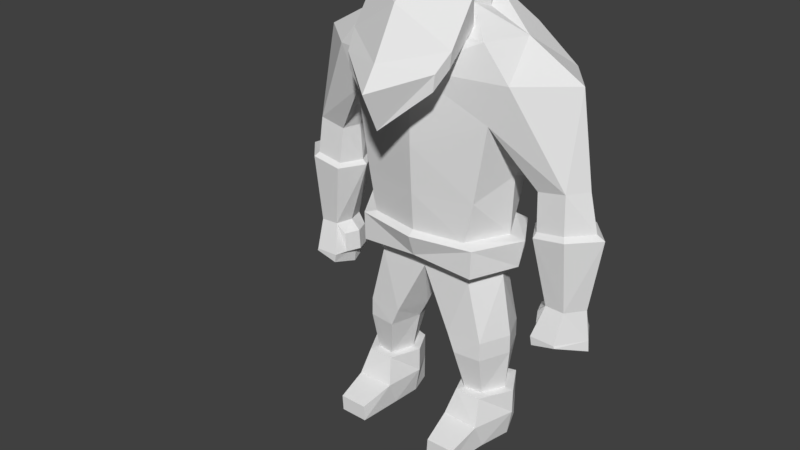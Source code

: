 # Source: WarriorMount.blend  (saved by Blender 2.77.0; exported with 4.5.12 LTS)
import bpy
from mathutils import Matrix  # noqa: F401  (used for matrix-valued properties, if any)

bpy.ops.wm.read_factory_settings(use_empty=True)
scene = bpy.context.scene
scene.name = 'Scene'

# ---- collections
col_collection_1 = bpy.data.collections.new('Collection 1'); scene.collection.children.link(col_collection_1)

# ---- world
world_world = bpy.data.worlds.new('World'); scene.world = world_world
world_world.color = (0.05088, 0.05088, 0.05088)
world_world.use_sun_shadow = False
world_world.sun_shadow_jitter_overblur = 0.0
world_world.cycles.sampling_method = 'MANUAL'

# ---- meshes
me_cube_008 = bpy.data.meshes.new('Cube.008')
me_cube_008.from_pydata([(1.092, 4.53, -2.164), (1.08, 4.53, 1.423), (1.795, 7.044, -2.164), (1.493, 7.003, 1.423), (1.246, 5.385, 1.423), (1.257, 5.385, -2.164), (1.871, 7.838, 1.423), (2.173, 7.838, -2.164), (1.35, 8.52, 1.423), (1.35, 8.52, -2.164), (1.063, 3.926, 1.423), (1.075, 3.926, -2.164), (1.063, 3.579, 1.023), (1.075, 3.579, -1.689), (1.369, 2.279, 1.023), (1.369, 2.279, -1.689), (0.6693, 2.279, -1.397), (0.6693, 2.279, 1.149), (1.375, 1.877, 1.023), (1.375, 1.877, -1.689), (0.8259, 1.877, -1.397), (0.8259, 1.877, 1.149), (1.338, 1.004, 0.6497), (1.338, 1.004, -1.287), (0.9753, 1.004, -1.059), (0.9753, 1.004, 0.7487), (2.27, 5.822, 0.4861), (2.27, 5.822, -1.228), (2.809, 5.929, 0.4861), (2.809, 5.929, -1.228), (2.309, 4.952, 0.7945), (2.309, 4.952, -1.576), (2.929, 5.055, 0.7945), (2.929, 5.055, -1.576), (2.548, 3.528, 0.4058), (2.548, 3.528, -1.128), (2.92, 3.514, 0.4058), (2.92, 3.514, -1.128), (2.401, 2.896, 0.8661), (2.468, 2.896, -1.529), (2.887, 2.881, 0.8661), (2.955, 2.881, -1.529), (2.433, 2.711, 0.8661), (2.5, 2.711, -1.529), (2.906, 2.834, 0.8661), (2.973, 2.834, -1.529), (2.368, 3.319, 0.3009), (2.368, 3.319, -1.046), (2.34, 2.893, 0.3009), (2.34, 2.893, -1.046), (0.7697, 8.999, 0.2982), (0.6443, 9.168, -1.553), (0.8585, 9.557, 0.5935), (0.6971, 9.42, -1.756), (0.7873, 10.23, 0.9215), (0.7873, 10.23, -1.972), (0.7139, 10.79, 0.8531), (0.7139, 10.79, -1.903), (1.791, 7.003, -0.3707), (1.516, 4.53, -0.3707), (1.56, 5.786, -0.3707), (2.793, 7.838, -0.3707), (1.695, 8.52, -0.3707), (1.405, 3.926, -0.3707), (1.405, 3.579, -0.3707), (1.626, 2.279, -0.3707), (0.4485, 2.279, -0.3162), (1.632, 1.877, -0.3707), (0.6445, 1.877, -0.3162), (1.574, 1.004, -0.3565), (0.8084, 1.004, -0.3138), (2.171, 5.822, -0.3707), (3.073, 5.929, -0.3707), (2.024, 4.952, -0.3724), (3.408, 5.055, -0.3724), (2.45, 3.528, -0.3724), (3.183, 3.514, -0.3724), (2.353, 2.896, -0.3724), (3.263, 2.881, -0.3724), (2.385, 2.528, -0.3724), (3.282, 2.65, -0.3724), (2.253, 3.319, -0.3724), (2.225, 2.893, -0.3724), (0.8693, 8.864, -0.5197), (0.8591, 9.42, -0.5169), (0.9724, 10.23, -0.5251), (0.899, 10.79, -0.5251), (1.753, 0.9946, -0.3881), (1.411, 0.9946, -1.736), (0.8863, 0.9946, -1.405), (1.413, 0.9946, 1.075), (0.8844, 0.9946, 1.09), (0.6446, 0.9946, -0.3262), (1.753, 0.4545, -0.3881), (1.411, 0.4545, -1.736), (0.8863, 0.4545, -1.405), (1.504, 0.4391, 1.549), (0.7584, 0.4391, 1.498), (0.6446, 0.4545, -0.3262), (1.66, -0.1137, -0.3881), (1.411, -0.1137, -1.736), (0.8863, -0.1137, -1.405), (1.527, -0.1137, 1.069), (0.7809, -0.1137, 1.018), (0.7378, -0.1137, -0.3262), (1.442, 0.2283, 2.981), (0.8683, 0.2283, 2.993), (1.423, -0.1137, 2.981), (0.8492, -0.1137, 2.993), (2.869, 5.142, -1.375), (2.327, 5.047, -1.375), (2.327, 5.047, 0.6064), (2.869, 5.142, 0.6064), (3.248, 5.142, -0.3727), (2.117, 5.047, -0.3727), (1.061, 8.108, 2.553), (1.097, 8.438, 2.549), (0.9883, 8.667, 0.9421), (1.086, 9.296, 1.272), (0.9547, 7.752, 3.211), (0.9903, 8.082, 3.208), (1.835, 4.497, -0.3697), (1.288, 4.438, -2.401), (1.304, 4.453, 1.639), (1.724, 3.893, -0.3697), (1.266, 3.833, -2.405), (1.29, 3.85, 1.636), (0.9675, 5.385, -2.264), (0.9783, 6.714, -2.477), (0.9878, 7.838, -2.474), (0.9941, 8.52, -2.173), (-0.9634, 4.53, -2.164), (-0.9517, 4.53, 1.423), (-1.666, 7.044, -2.164), (-1.364, 7.003, 1.423), (-1.117, 5.385, 1.423), (-1.129, 5.385, -2.164), (-1.743, 7.838, 1.423), (-2.045, 7.838, -2.164), (0.06432, 6.344, 2.074), (0.06432, 6.344, -2.827), (0.06432, 4.53, 1.826), (0.06432, 4.519, -2.322), (0.06432, 5.359, 1.956), (0.06432, 5.385, -2.574), (0.06432, 7.838, 2.13), (0.06432, 7.838, -2.716), (0.06432, 8.375, 1.528), (-1.221, 8.52, 1.423), (-1.221, 8.52, -2.164), (0.06432, 8.52, -2.194), (-0.9342, 3.926, 1.423), (-0.9459, 3.926, -2.164), (0.06432, 4.066, 1.481), (0.06432, 3.938, -1.891), (-0.9342, 3.579, 1.023), (-0.9459, 3.579, -1.689), (0.06432, 3.579, 1.032), (0.06432, 3.579, -1.083), (-1.24, 2.279, 1.023), (-1.24, 2.279, -1.689), (-0.5407, 2.279, -1.397), (-0.5407, 2.279, 1.149), (-1.247, 1.877, 1.023), (-1.247, 1.877, -1.689), (-0.6973, 1.877, -1.397), (-0.6973, 1.877, 1.149), (-1.209, 1.004, 0.6497), (-1.209, 1.004, -1.287), (-0.8466, 1.004, -1.059), (-0.8466, 1.004, 0.7487), (-2.141, 5.822, 0.4861), (-2.141, 5.822, -1.228), (-2.68, 5.929, 0.4861), (-2.68, 5.929, -1.228), (-2.181, 4.952, 0.7945), (-2.181, 4.952, -1.576), (-2.8, 5.055, 0.7945), (-2.8, 5.055, -1.576), (-2.419, 3.528, 0.4058), (-2.419, 3.528, -1.128), (-2.791, 3.514, 0.4058), (-2.791, 3.514, -1.128), (-2.272, 2.896, 0.8661), (-2.34, 2.896, -1.529), (-2.759, 2.881, 0.8661), (-2.826, 2.881, -1.529), (-2.304, 2.711, 0.8661), (-2.371, 2.711, -1.529), (-2.777, 2.834, 0.8661), (-2.844, 2.834, -1.529), (-2.24, 3.319, 0.3009), (-2.24, 3.319, -1.046), (-2.211, 2.893, 0.3009), (-2.211, 2.893, -1.046), (0.06432, 8.474, 0.7863), (-0.6411, 8.999, 0.2982), (-0.5157, 9.168, -1.553), (0.06432, 8.994, -1.897), (0.06432, 9.62, 1.557), (-0.7299, 9.557, 0.5935), (-0.5684, 9.42, -1.756), (0.06432, 9.42, -2.063), (0.06432, 10.36, 1.495), (-0.6586, 10.23, 0.9215), (-0.6586, 10.23, -1.972), (0.06432, 10.36, -2.386), (0.06432, 11.09, 0.8653), (-0.5852, 10.79, 0.8531), (-0.5852, 10.79, -1.903), (0.06432, 11.09, -1.518), (-1.662, 7.003, -0.3707), (-1.387, 4.53, -0.3707), (-1.432, 5.786, -0.3707), (-2.665, 7.838, -0.3707), (0.06432, 3.926, -0.3707), (0.06432, 7.838, -0.3707), (-1.567, 8.52, -0.3707), (0.06432, 8.52, -0.3707), (-1.276, 3.926, -0.3707), (0.06432, 4.53, -0.3707), (-1.276, 3.579, -0.3707), (0.06432, 5.385, -0.3707), (0.06432, 3.579, -0.199), (0.06432, 6.344, -0.3707), (-1.497, 2.279, -0.3707), (-0.3198, 2.279, -0.3162), (-1.503, 1.877, -0.3707), (-0.5159, 1.877, -0.3162), (-1.445, 1.004, -0.3565), (-0.6798, 1.004, -0.3138), (-2.043, 5.822, -0.3707), (-2.944, 5.929, -0.3707), (-1.895, 4.952, -0.3724), (-3.28, 5.055, -0.3724), (-2.321, 3.528, -0.3724), (-3.054, 3.514, -0.3724), (-2.225, 2.896, -0.3724), (-3.135, 2.881, -0.3724), (-2.256, 2.528, -0.3724), (-3.153, 2.65, -0.3724), (-2.125, 3.319, -0.3724), (-2.096, 2.893, -0.3724), (-0.7406, 8.864, -0.5197), (0.06432, 9.171, -0.5251), (-0.7304, 9.42, -0.5169), (0.06432, 9.42, -0.5251), (-0.8437, 10.23, -0.5251), (0.06432, 10.36, -0.5251), (-0.7703, 10.79, -0.5251), (0.06432, 11.28, -0.5251), (-1.625, 0.9946, -0.3881), (-1.283, 0.9946, -1.736), (-0.7576, 0.9946, -1.405), (-1.284, 0.9946, 1.075), (-0.7557, 0.9946, 1.09), (-0.5159, 0.9946, -0.3262), (-1.625, 0.4545, -0.3881), (-1.283, 0.4545, -1.736), (-0.7576, 0.4545, -1.405), (-1.375, 0.4391, 1.549), (-0.6298, 0.4391, 1.498), (-0.5159, 0.4545, -0.3262), (-1.531, -0.1137, -0.3881), (-1.283, -0.1137, -1.736), (-0.7576, -0.1137, -1.405), (-1.398, -0.1137, 1.069), (-0.6522, -0.1137, 1.018), (-0.6091, -0.1137, -0.3262), (-1.313, 0.2283, 2.981), (-0.7397, 0.2283, 2.993), (-1.294, -0.1137, 2.981), (-0.7205, -0.1137, 2.993), (-2.741, 5.142, -1.375), (-2.198, 5.047, -1.375), (-2.198, 5.047, 0.6064), (-2.741, 5.142, 0.6064), (-3.119, 5.142, -0.3727), (-1.989, 5.047, -0.3727), (0.06432, 7.179, 2.943), (-0.9323, 8.108, 2.553), (-0.9679, 8.438, 2.549), (0.06432, 8.163, 4.112), (-0.8597, 8.667, 0.9421), (0.06432, 7.885, 2.148), (-0.9572, 9.296, 1.272), (0.06432, 9.126, 2.97), (-0.8261, 7.752, 3.211), (0.06432, 6.905, 3.99), (-0.8617, 8.082, 3.208), (0.06432, 7.69, 4.783), (-1.706, 4.497, -0.3697), (-1.159, 4.438, -2.401), (0.06432, 4.409, -2.623), (-1.175, 4.453, 1.639), (0.06432, 4.433, 2.126), (-1.595, 3.893, -0.3697), (-1.137, 3.833, -2.405), (0.06432, 3.829, -2.192), (-1.161, 3.85, 1.636), (0.06432, 3.968, 1.781), (-0.8389, 5.385, -2.264), (-0.8497, 6.714, -2.477), (-0.8591, 7.838, -2.474), (-0.8655, 8.52, -2.173)], [], [(59, 5, 60), (11, 124, 63), (128, 5, 127), (144, 127, 142), (60, 2, 58), (145, 8, 147), (3, 145, 139), (58, 27, 71), (1, 143, 141), (4, 139, 143), (128, 146, 129), (130, 198, 51), (7, 62, 61), (129, 150, 130), (10, 157, 12), (0, 121, 122), (1, 295, 123), (13, 16, 158), (154, 13, 158), (63, 12, 64), (14, 21, 18), (64, 14, 65), (158, 66, 223), (12, 17, 14), (67, 22, 69), (65, 18, 67), (16, 68, 66), (15, 20, 16), (22, 87, 69), (68, 24, 70), (20, 23, 24), (18, 25, 22), (109, 31, 110), (2, 29, 27), (3, 28, 6), (61, 28, 72), (30, 36, 32), (110, 73, 114), (112, 30, 32), (112, 74, 113), (35, 41, 39), (74, 36, 76), (31, 37, 35), (73, 35, 75), (41, 43, 39), (77, 48, 82), (34, 40, 36), (36, 78, 76), (79, 45, 80), (77, 43, 79), (40, 42, 44), (78, 44, 80), (81, 49, 82), (39, 47, 35), (75, 47, 81), (34, 48, 38), (8, 195, 147), (62, 51, 83), (202, 55, 53), (51, 84, 83), (198, 53, 51), (199, 54, 203), (53, 85, 84), (86, 210, 250), (85, 57, 86), (206, 57, 55), (203, 56, 207), (85, 56, 54), (56, 250, 207), (52, 85, 54), (50, 84, 52), (62, 50, 8), (75, 46, 34), (81, 48, 46), (78, 45, 41), (77, 42, 38), (79, 44, 42), (37, 78, 41), (77, 49, 39), (73, 34, 30), (74, 37, 33), (109, 74, 33), (111, 73, 30), (61, 29, 7), (68, 25, 21), (23, 87, 88), (17, 68, 21), (65, 19, 15), (67, 23, 19), (157, 66, 17), (64, 15, 13), (63, 13, 11), (6, 62, 8), (58, 26, 3), (3, 60, 58), (10, 300, 153), (4, 59, 60), (91, 96, 90), (90, 93, 87), (24, 92, 70), (23, 89, 24), (25, 92, 91), (25, 90, 22), (95, 104, 98), (98, 103, 97), (87, 94, 88), (91, 98, 97), (89, 98, 92), (88, 95, 89), (99, 101, 100), (102, 104, 99), (94, 101, 95), (93, 102, 99), (102, 108, 103), (94, 99, 100), (106, 107, 105), (97, 108, 106), (96, 106, 105), (96, 107, 102), (26, 114, 111), (29, 113, 109), (28, 113, 72), (26, 112, 28), (27, 114, 71), (27, 109, 110), (279, 119, 288), (115, 284, 117), (116, 117, 118), (286, 116, 118), (199, 118, 52), (52, 117, 50), (117, 195, 50), (288, 120, 290), (115, 120, 119), (282, 120, 116), (123, 124, 121), (123, 300, 126), (293, 125, 298), (122, 124, 125), (1, 121, 59), (10, 124, 126), (11, 298, 125), (0, 293, 142), (129, 9, 7), (2, 129, 7), (140, 127, 144), (136, 212, 213), (296, 152, 219), (136, 302, 301), (131, 301, 142), (133, 213, 211), (145, 148, 137), (145, 134, 139), (211, 172, 133), (224, 146, 216), (132, 143, 135), (135, 139, 134), (302, 146, 140), (198, 150, 304), (217, 138, 214), (216, 147, 145), (303, 150, 146), (151, 157, 153), (131, 291, 212), (132, 295, 141), (215, 157, 223), (154, 220, 215), (161, 156, 158), (222, 141, 220), (144, 224, 222), (154, 156, 152), (219, 155, 151), (159, 166, 162), (221, 159, 155), (226, 158, 223), (155, 162, 157), (227, 167, 163), (225, 163, 159), (228, 161, 226), (165, 160, 161), (251, 167, 229), (228, 169, 165), (165, 168, 164), (163, 170, 166), (176, 273, 274), (133, 174, 138), (173, 134, 137), (214, 173, 137), (181, 175, 177), (233, 274, 278), (276, 175, 275), (234, 276, 277), (180, 186, 182), (234, 181, 177), (176, 182, 178), (233, 180, 176), (188, 186, 184), (237, 193, 183), (185, 179, 181), (238, 181, 236), (239, 190, 188), (237, 188, 184), (185, 187, 183), (238, 189, 185), (241, 194, 192), (192, 184, 180), (235, 192, 180), (193, 179, 183), (246, 195, 244), (195, 148, 147), (218, 195, 147), (217, 197, 149), (205, 202, 201), (245, 197, 243), (201, 198, 197), (248, 207, 203), (199, 204, 200), (248, 199, 246), (247, 201, 245), (210, 249, 250), (247, 209, 205), (206, 209, 210), (203, 208, 204), (208, 247, 204), (250, 208, 207), (200, 247, 245), (202, 248, 246), (210, 248, 206), (196, 245, 243), (196, 217, 148), (198, 218, 150), (198, 246, 244), (191, 235, 179), (193, 241, 191), (190, 238, 186), (187, 237, 183), (189, 239, 187), (182, 238, 236), (194, 237, 184), (179, 233, 175), (182, 234, 178), (273, 234, 277), (275, 233, 278), (174, 214, 138), (170, 228, 166), (168, 251, 229), (162, 228, 226), (164, 225, 160), (168, 227, 164), (157, 226, 223), (160, 221, 156), (156, 219, 152), (143, 224, 139), (142, 222, 220), (153, 220, 141), (215, 158, 154), (150, 216, 146), (137, 217, 214), (139, 216, 145), (171, 211, 134), (134, 213, 135), (300, 151, 153), (135, 212, 132), (260, 255, 254), (257, 254, 251), (256, 169, 230), (253, 168, 169), (170, 256, 230), (254, 170, 167), (268, 259, 262), (267, 262, 261), (258, 251, 252), (255, 262, 256), (262, 253, 256), (259, 252, 253), (263, 265, 268), (266, 268, 267), (265, 258, 259), (257, 266, 260), (272, 266, 267), (258, 263, 257), (271, 270, 269), (261, 272, 267), (260, 270, 261), (271, 260, 266), (171, 278, 231), (174, 277, 232), (277, 173, 232), (276, 171, 173), (278, 172, 231), (172, 273, 174), (279, 287, 280), (284, 280, 283), (283, 281, 285), (286, 281, 282), (286, 279, 284), (199, 284, 195), (199, 285, 286), (200, 283, 285), (195, 283, 196), (288, 289, 287), (282, 288, 279), (280, 289, 281), (289, 282, 281), (296, 294, 291), (294, 300, 295), (293, 297, 292), (292, 296, 291), (291, 132, 212), (151, 296, 219), (152, 298, 154), (298, 142, 154), (141, 300, 153), (293, 131, 142), (149, 303, 138), (133, 303, 302), (301, 140, 144), (59, 0, 5), (11, 125, 124), (128, 2, 5), (0, 142, 127), (127, 5, 0), (60, 5, 2), (145, 6, 8), (3, 6, 145), (58, 2, 27), (1, 4, 143), (4, 3, 139), (128, 140, 146), (51, 9, 130), (130, 150, 198), (7, 9, 62), (129, 146, 150), (10, 153, 157), (0, 59, 121), (1, 141, 295), (13, 15, 16), (154, 11, 13), (63, 10, 12), (14, 17, 21), (64, 12, 14), (158, 16, 66), (12, 157, 17), (67, 18, 22), (65, 14, 18), (16, 20, 68), (15, 19, 20), (22, 90, 87), (68, 20, 24), (20, 19, 23), (18, 21, 25), (109, 33, 31), (2, 7, 29), (3, 26, 28), (61, 6, 28), (30, 34, 36), (110, 31, 73), (112, 111, 30), (112, 32, 74), (35, 37, 41), (74, 32, 36), (31, 33, 37), (73, 31, 35), (41, 45, 43), (77, 38, 48), (34, 38, 40), (36, 40, 78), (79, 43, 45), (77, 39, 43), (40, 38, 42), (78, 40, 44), (81, 47, 49), (39, 49, 47), (75, 35, 47), (34, 46, 48), (8, 50, 195), (62, 9, 51), (202, 206, 55), (51, 53, 84), (198, 202, 53), (199, 52, 54), (53, 55, 85), (86, 57, 210), (85, 55, 57), (206, 210, 57), (203, 54, 56), (85, 86, 56), (56, 86, 250), (52, 84, 85), (50, 83, 84), (62, 83, 50), (75, 81, 46), (81, 82, 48), (78, 80, 45), (77, 79, 42), (79, 80, 44), (37, 76, 78), (77, 82, 49), (73, 75, 34), (74, 76, 37), (109, 113, 74), (111, 114, 73), (61, 72, 29), (68, 70, 25), (23, 69, 87), (17, 66, 68), (65, 67, 19), (67, 69, 23), (157, 223, 66), (64, 65, 15), (63, 64, 13), (6, 61, 62), (58, 71, 26), (3, 4, 60), (10, 126, 300), (4, 1, 59), (91, 97, 96), (90, 96, 93), (24, 89, 92), (23, 88, 89), (25, 70, 92), (25, 91, 90), (95, 101, 104), (98, 104, 103), (87, 93, 94), (91, 92, 98), (89, 95, 98), (88, 94, 95), (99, 104, 101), (102, 103, 104), (94, 100, 101), (93, 96, 102), (102, 107, 108), (94, 93, 99), (106, 108, 107), (97, 103, 108), (96, 97, 106), (96, 105, 107), (26, 71, 114), (29, 72, 113), (28, 112, 113), (26, 111, 112), (27, 110, 114), (27, 29, 109), (279, 115, 119), (115, 279, 284), (116, 115, 117), (286, 282, 116), (199, 286, 118), (52, 118, 117), (117, 284, 195), (288, 119, 120), (115, 116, 120), (282, 290, 120), (123, 126, 124), (123, 295, 300), (293, 122, 125), (122, 121, 124), (1, 123, 121), (10, 63, 124), (11, 154, 298), (0, 122, 293), (129, 130, 9), (2, 128, 129), (140, 128, 127), (136, 131, 212), (296, 297, 152), (136, 133, 302), (144, 142, 301), (131, 136, 301), (133, 136, 213), (145, 147, 148), (145, 137, 134), (211, 231, 172), (224, 140, 146), (132, 141, 143), (135, 143, 139), (302, 303, 146), (304, 149, 197), (197, 198, 304), (217, 149, 138), (216, 218, 147), (303, 304, 150), (151, 155, 157), (131, 292, 291), (132, 294, 295), (215, 153, 157), (154, 142, 220), (161, 160, 156), (222, 143, 141), (144, 140, 224), (154, 158, 156), (219, 221, 155), (159, 163, 166), (221, 225, 159), (226, 161, 158), (155, 159, 162), (227, 229, 167), (225, 227, 163), (228, 165, 161), (165, 164, 160), (251, 254, 167), (228, 230, 169), (165, 169, 168), (163, 167, 170), (176, 178, 273), (133, 172, 174), (173, 171, 134), (214, 232, 173), (181, 179, 175), (233, 176, 274), (276, 177, 175), (234, 177, 276), (180, 184, 186), (234, 236, 181), (176, 180, 182), (233, 235, 180), (188, 190, 186), (237, 242, 193), (185, 183, 179), (238, 185, 181), (239, 240, 190), (237, 239, 188), (185, 189, 187), (238, 240, 189), (241, 242, 194), (192, 194, 184), (235, 241, 192), (193, 191, 179), (246, 199, 195), (195, 196, 148), (218, 244, 195), (217, 243, 197), (205, 206, 202), (245, 201, 197), (201, 202, 198), (248, 250, 207), (199, 203, 204), (248, 203, 199), (247, 205, 201), (210, 209, 249), (247, 249, 209), (206, 205, 209), (203, 207, 208), (208, 249, 247), (250, 249, 208), (200, 204, 247), (202, 206, 248), (210, 250, 248), (196, 200, 245), (196, 243, 217), (198, 244, 218), (198, 202, 246), (191, 241, 235), (193, 242, 241), (190, 240, 238), (187, 239, 237), (189, 240, 239), (182, 186, 238), (194, 242, 237), (179, 235, 233), (182, 236, 234), (273, 178, 234), (275, 175, 233), (174, 232, 214), (170, 230, 228), (168, 252, 251), (162, 166, 228), (164, 227, 225), (168, 229, 227), (157, 162, 226), (160, 225, 221), (156, 221, 219), (143, 222, 224), (142, 144, 222), (153, 215, 220), (215, 223, 158), (150, 218, 216), (137, 148, 217), (139, 224, 216), (171, 231, 211), (134, 211, 213), (300, 299, 151), (135, 213, 212), (260, 261, 255), (257, 260, 254), (256, 253, 169), (253, 252, 168), (170, 255, 256), (254, 255, 170), (268, 265, 259), (267, 268, 262), (258, 257, 251), (255, 261, 262), (262, 259, 253), (259, 258, 252), (263, 264, 265), (266, 263, 268), (265, 264, 258), (257, 263, 266), (272, 271, 266), (258, 264, 263), (271, 272, 270), (261, 270, 272), (260, 269, 270), (271, 269, 260), (171, 275, 278), (174, 273, 277), (277, 276, 173), (276, 275, 171), (278, 274, 172), (172, 274, 273), (279, 288, 287), (284, 279, 280), (283, 280, 281), (286, 285, 281), (286, 282, 279), (199, 286, 284), (199, 200, 285), (200, 196, 283), (195, 284, 283), (288, 290, 289), (282, 290, 288), (280, 287, 289), (289, 290, 282), (296, 299, 294), (294, 299, 300), (293, 298, 297), (292, 297, 296), (291, 294, 132), (151, 299, 296), (152, 297, 298), (298, 293, 142), (141, 295, 300), (293, 292, 131), (149, 304, 303), (133, 138, 303), (301, 302, 140)])
_ca = me_cube_008.color_attributes.new('Col', 'BYTE_COLOR', 'CORNER')
_ca.data.foreach_set('color', [1.0, 0.5149, 0.3564, 1.0, 1.0, 0.5149, 0.3564, 1.0, 1.0, 0.5149, 0.3564, 1.0, 0.2122, 0.1529, 0.117, 1.0, 0.2122, 0.1529, 0.117, 1.0, 0.2122, 0.1529, 0.117, 1.0, 1.0, 0.5149, 0.3564, 1.0, 1.0, 0.5149, 0.3564, 1.0, 1.0, 0.5149, 0.3564, 1.0, 1.0, 0.5149, 0.3564, 1.0, 1.0, 0.5149, 0.3564, 1.0, 1.0, 0.5149, 0.3564, 1.0, 1.0, 0.5149, 0.3564, 1.0, 1.0, 0.5149, 0.3564, 1.0, 1.0, 0.5149, 0.3564, 1.0, 1.0, 0.5149, 0.3564, 1.0, 1.0, 0.5149, 0.3564, 1.0, 1.0, 0.5149, 0.3564, 1.0, 1.0, 0.5149, 0.3564, 1.0, 1.0, 0.5149, 0.3564, 1.0, 1.0, 0.5149, 0.3564, 1.0, 1.0, 0.5149, 0.3564, 1.0, 1.0, 0.5149, 0.3564, 1.0, 1.0, 0.5149, 0.3564, 1.0, 1.0, 0.5149, 0.3564, 1.0, 1.0, 0.5149, 0.3564, 1.0, 1.0, 0.5149, 0.3564, 1.0, 1.0, 0.5149, 0.3564, 1.0, 1.0, 0.5149, 0.3564, 1.0, 1.0, 0.5149, 0.3564, 1.0, 1.0, 0.5149, 0.3564, 1.0, 1.0, 0.5149, 0.3564, 1.0, 1.0, 0.5149, 0.3564, 1.0, 1.0, 0.5149, 0.3564, 1.0, 1.0, 0.5149, 0.3564, 1.0, 1.0, 0.5149, 0.3564, 1.0, 1.0, 0.5149, 0.3564, 1.0, 1.0, 0.5149, 0.3564, 1.0, 1.0, 0.5149, 0.3564, 1.0, 1.0, 0.5149, 0.3564, 1.0, 1.0, 0.5149, 0.3564, 1.0, 1.0, 0.5149, 0.3564, 1.0, 0.3515, 0.1812, 0.1529, 1.0, 0.3515, 0.1812, 0.1529, 1.0, 0.3515, 0.1812, 0.1529, 1.0, 0.2122, 0.1529, 0.117, 1.0, 0.2122, 0.1529, 0.117, 1.0, 0.2122, 0.1529, 0.117, 1.0, 0.2122, 0.1529, 0.117, 1.0, 0.2122, 0.1529, 0.117, 1.0, 0.2122, 0.1529, 0.117, 1.0, 0.4621, 0.2051, 0.1651, 1.0, 0.4621, 0.2051, 0.1651, 1.0, 0.4621, 0.2051, 0.1651, 1.0, 0.3515, 0.1812, 0.1529, 1.0, 0.3515, 0.1812, 0.1529, 1.0, 0.3515, 0.1812, 0.1529, 1.0, 0.3515, 0.1812, 0.1529, 1.0, 0.3515, 0.1812, 0.1529, 1.0, 0.3515, 0.1812, 0.1529, 1.0, 0.4621, 0.2051, 0.1651, 1.0, 0.4621, 0.2051, 0.1651, 1.0, 0.4621, 0.2051, 0.1651, 1.0, 0.4621, 0.2051, 0.1651, 1.0, 0.4621, 0.2051, 0.1651, 1.0, 0.4621, 0.2051, 0.1651, 1.0, 0.4621, 0.2051, 0.1651, 1.0, 0.4621, 0.2051, 0.1651, 1.0, 0.4621, 0.2051, 0.1651, 1.0, 0.4621, 0.2051, 0.1651, 1.0, 0.4621, 0.2051, 0.1651, 1.0, 0.4621, 0.2051, 0.1651, 1.0, 0.4621, 0.2051, 0.1651, 1.0, 0.4621, 0.2051, 0.1651, 1.0, 0.4621, 0.2051, 0.1651, 1.0, 0.4621, 0.2051, 0.1651, 1.0, 0.4621, 0.2051, 0.1651, 1.0, 0.4621, 0.2051, 0.1651, 1.0, 0.4621, 0.2051, 0.1651, 1.0, 0.4621, 0.2051, 0.1651, 1.0, 0.4621, 0.2051, 0.1651, 1.0, 0.4621, 0.2051, 0.1651, 1.0, 0.4621, 0.2051, 0.1651, 1.0, 0.4621, 0.2051, 0.1651, 1.0, 0.1559, 0.09084, 0.05448, 1.0, 0.1559, 0.09084, 0.05448, 1.0, 0.1559, 0.09084, 0.05448, 1.0, 0.4621, 0.2051, 0.1651, 1.0, 0.4621, 0.2051, 0.1651, 1.0, 0.4621, 0.2051, 0.1651, 1.0, 0.4621, 0.2051, 0.1651, 1.0, 0.4621, 0.2051, 0.1651, 1.0, 0.4621, 0.2051, 0.1651, 1.0, 0.4621, 0.2051, 0.1651, 1.0, 0.4621, 0.2051, 0.1651, 1.0, 0.4621, 0.2051, 0.1651, 1.0, 0.2542, 0.1683, 0.117, 1.0, 0.2542, 0.1683, 0.117, 1.0, 0.2542, 0.1683, 0.117, 1.0, 1.0, 0.5149, 0.3564, 1.0, 1.0, 0.5149, 0.3564, 1.0, 1.0, 0.5149, 0.3564, 1.0, 1.0, 0.5149, 0.3564, 1.0, 1.0, 0.5149, 0.3564, 1.0, 1.0, 0.5149, 0.3564, 1.0, 1.0, 0.5149, 0.3564, 1.0, 1.0, 0.5149, 0.3564, 1.0, 1.0, 0.5149, 0.3564, 1.0, 0.2542, 0.1683, 0.117, 1.0, 0.2542, 0.1683, 0.117, 1.0, 0.2542, 0.1683, 0.117, 1.0, 0.2542, 0.1683, 0.117, 1.0, 0.2542, 0.1683, 0.117, 1.0, 0.2542, 0.1683, 0.117, 1.0, 0.2542, 0.1683, 0.117, 1.0, 0.2542, 0.1683, 0.117, 1.0, 0.2542, 0.1683, 0.117, 1.0, 0.2542, 0.1683, 0.117, 1.0, 0.2542, 0.1683, 0.117, 1.0, 0.2542, 0.1683, 0.117, 1.0, 0.2542, 0.1683, 0.117, 1.0, 0.2542, 0.1683, 0.117, 1.0, 0.2542, 0.1683, 0.117, 1.0, 0.2542, 0.1683, 0.117, 1.0, 0.2542, 0.1683, 0.117, 1.0, 0.2542, 0.1683, 0.117, 1.0, 0.2542, 0.1683, 0.117, 1.0, 0.2542, 0.1683, 0.117, 1.0, 0.2542, 0.1683, 0.117, 1.0, 0.2542, 0.1683, 0.117, 1.0, 0.2542, 0.1683, 0.117, 1.0, 0.2542, 0.1683, 0.117, 1.0, 0.2542, 0.1683, 0.117, 1.0, 0.2542, 0.1683, 0.117, 1.0, 0.2542, 0.1683, 0.117, 1.0, 0.2542, 0.1683, 0.117, 1.0, 0.2542, 0.1683, 0.117, 1.0, 0.2542, 0.1683, 0.117, 1.0, 0.2542, 0.1683, 0.117, 1.0, 0.2542, 0.1683, 0.117, 1.0, 0.2542, 0.1683, 0.117, 1.0, 0.2542, 0.1683, 0.117, 1.0, 0.2542, 0.1683, 0.117, 1.0, 0.2542, 0.1683, 0.117, 1.0, 0.2542, 0.1683, 0.117, 1.0, 0.2542, 0.1683, 0.117, 1.0, 0.2542, 0.1683, 0.117, 1.0, 0.2542, 0.1683, 0.117, 1.0, 0.2542, 0.1683, 0.117, 1.0, 0.2542, 0.1683, 0.117, 1.0, 0.2542, 0.1683, 0.117, 1.0, 0.2542, 0.1683, 0.117, 1.0, 0.2542, 0.1683, 0.117, 1.0, 0.2542, 0.1683, 0.117, 1.0, 0.2542, 0.1683, 0.117, 1.0, 0.2542, 0.1683, 0.117, 1.0, 0.2542, 0.1683, 0.117, 1.0, 0.2542, 0.1683, 0.117, 1.0, 0.2542, 0.1683, 0.117, 1.0, 0.2542, 0.1683, 0.117, 1.0, 0.2542, 0.1683, 0.117, 1.0, 0.2542, 0.1683, 0.117, 1.0, 0.2542, 0.1683, 0.117, 1.0, 0.2542, 0.1683, 0.117, 1.0, 0.2542, 0.1683, 0.117, 1.0, 0.2542, 0.1683, 0.117, 1.0, 0.2542, 0.1683, 0.117, 1.0, 0.2542, 0.1683, 0.117, 1.0, 1.0, 0.5149, 0.3564, 1.0, 1.0, 0.5149, 0.3564, 1.0, 1.0, 0.5149, 0.3564, 1.0, 1.0, 0.5149, 0.3564, 1.0, 1.0, 0.5149, 0.3564, 1.0, 1.0, 0.5149, 0.3564, 1.0, 1.0, 0.5149, 0.3564, 1.0, 1.0, 0.5149, 0.3564, 1.0, 1.0, 0.5149, 0.3564, 1.0, 1.0, 0.5149, 0.3564, 1.0, 1.0, 0.5149, 0.3564, 1.0, 1.0, 0.5149, 0.3564, 1.0, 1.0, 0.5149, 0.3564, 1.0, 1.0, 0.5149, 0.3564, 1.0, 1.0, 0.5149, 0.3564, 1.0, 1.0, 0.5149, 0.3564, 1.0, 1.0, 0.5149, 0.3564, 1.0, 1.0, 0.5149, 0.3564, 1.0, 1.0, 0.5149, 0.3564, 1.0, 1.0, 0.5149, 0.3564, 1.0, 1.0, 0.5149, 0.3564, 1.0, 1.0, 0.5149, 0.3564, 1.0, 1.0, 0.5149, 0.3564, 1.0, 1.0, 0.5149, 0.3564, 1.0, 1.0, 0.5149, 0.3564, 1.0, 1.0, 0.5149, 0.3564, 1.0, 1.0, 0.5149, 0.3564, 1.0, 1.0, 0.5149, 0.3564, 1.0, 1.0, 0.5149, 0.3564, 1.0, 1.0, 0.5149, 0.3564, 1.0, 1.0, 0.5149, 0.3564, 1.0, 1.0, 0.5149, 0.3564, 1.0, 1.0, 0.5149, 0.3564, 1.0, 1.0, 0.5149, 0.3564, 1.0, 1.0, 0.5149, 0.3564, 1.0, 1.0, 0.5149, 0.3564, 1.0, 1.0, 0.5149, 0.3564, 1.0, 1.0, 0.5149, 0.3564, 1.0, 1.0, 0.5149, 0.3564, 1.0, 1.0, 0.5149, 0.3564, 1.0, 1.0, 0.5149, 0.3564, 1.0, 1.0, 0.5149, 0.3564, 1.0, 1.0, 0.5149, 0.3564, 1.0, 1.0, 0.5149, 0.3564, 1.0, 1.0, 0.5149, 0.3564, 1.0, 1.0, 0.5149, 0.3564, 1.0, 1.0, 0.5149, 0.3564, 1.0, 1.0, 0.5149, 0.3564, 1.0, 0.2542, 0.1683, 0.117, 1.0, 0.2542, 0.1683, 0.117, 1.0, 0.2542, 0.1683, 0.117, 1.0, 0.2542, 0.1683, 0.117, 1.0, 0.2542, 0.1683, 0.117, 1.0, 0.2542, 0.1683, 0.117, 1.0, 0.2542, 0.1683, 0.117, 1.0, 0.2542, 0.1683, 0.117, 1.0, 0.2542, 0.1683, 0.117, 1.0, 0.2542, 0.1683, 0.117, 1.0, 0.2542, 0.1683, 0.117, 1.0, 0.2542, 0.1683, 0.117, 1.0, 0.2542, 0.1683, 0.117, 1.0, 0.2542, 0.1683, 0.117, 1.0, 0.2542, 0.1683, 0.117, 1.0, 0.2542, 0.1683, 0.117, 1.0, 0.2542, 0.1683, 0.117, 1.0, 0.2542, 0.1683, 0.117, 1.0, 0.2542, 0.1683, 0.117, 1.0, 0.2542, 0.1683, 0.117, 1.0, 0.2542, 0.1683, 0.117, 1.0, 0.2542, 0.1683, 0.117, 1.0, 0.2542, 0.1683, 0.117, 1.0, 0.2542, 0.1683, 0.117, 1.0, 0.2542, 0.1683, 0.117, 1.0, 0.2542, 0.1683, 0.117, 1.0, 0.2542, 0.1683, 0.117, 1.0, 0.2542, 0.1683, 0.117, 1.0, 0.2542, 0.1683, 0.117, 1.0, 0.2542, 0.1683, 0.117, 1.0, 0.2542, 0.1683, 0.117, 1.0, 0.2542, 0.1683, 0.117, 1.0, 0.2542, 0.1683, 0.117, 1.0, 1.0, 0.5149, 0.3564, 1.0, 1.0, 0.5149, 0.3564, 1.0, 1.0, 0.5149, 0.3564, 1.0, 0.4621, 0.2051, 0.1651, 1.0, 0.4621, 0.2051, 0.1651, 1.0, 0.4621, 0.2051, 0.1651, 1.0, 0.1559, 0.09084, 0.05448, 1.0, 0.1559, 0.09084, 0.05448, 1.0, 0.1559, 0.09084, 0.05448, 1.0, 0.4621, 0.2051, 0.1651, 1.0, 0.4621, 0.2051, 0.1651, 1.0, 0.4621, 0.2051, 0.1651, 1.0, 0.4621, 0.2051, 0.1651, 1.0, 0.4621, 0.2051, 0.1651, 1.0, 0.4621, 0.2051, 0.1651, 1.0, 0.4621, 0.2051, 0.1651, 1.0, 0.4621, 0.2051, 0.1651, 1.0, 0.4621, 0.2051, 0.1651, 1.0, 0.4621, 0.2051, 0.1651, 1.0, 0.4621, 0.2051, 0.1651, 1.0, 0.4621, 0.2051, 0.1651, 1.0, 0.4621, 0.2051, 0.1651, 1.0, 0.4621, 0.2051, 0.1651, 1.0, 0.4621, 0.2051, 0.1651, 1.0, 0.3515, 0.1812, 0.1529, 1.0, 0.3515, 0.1812, 0.1529, 1.0, 0.3515, 0.1812, 0.1529, 1.0, 1.0, 0.5149, 0.3564, 1.0, 1.0, 0.5149, 0.3564, 1.0, 1.0, 0.5149, 0.3564, 1.0, 1.0, 0.5149, 0.3564, 1.0, 1.0, 0.5149, 0.3564, 1.0, 1.0, 0.5149, 0.3564, 1.0, 1.0, 0.5149, 0.3564, 1.0, 1.0, 0.5149, 0.3564, 1.0, 1.0, 0.5149, 0.3564, 1.0, 0.2122, 0.1529, 0.117, 1.0, 0.2122, 0.1529, 0.117, 1.0, 0.2122, 0.1529, 0.117, 1.0, 1.0, 0.5149, 0.3564, 1.0, 1.0, 0.5149, 0.3564, 1.0, 1.0, 0.5149, 0.3564, 1.0, 0.1559, 0.09084, 0.05448, 1.0, 0.1559, 0.09084, 0.05448, 1.0, 0.1559, 0.09084, 0.05448, 1.0, 0.1559, 0.09084, 0.05448, 1.0, 0.1559, 0.09084, 0.05448, 1.0, 0.1559, 0.09084, 0.05448, 1.0, 0.1559, 0.09084, 0.05448, 1.0, 0.1559, 0.09084, 0.05448, 1.0, 0.1559, 0.09084, 0.05448, 1.0, 0.1559, 0.09084, 0.05448, 1.0, 0.1559, 0.09084, 0.05448, 1.0, 0.1559, 0.09084, 0.05448, 1.0, 0.1559, 0.09084, 0.05448, 1.0, 0.1559, 0.09084, 0.05448, 1.0, 0.1559, 0.09084, 0.05448, 1.0, 0.1559, 0.09084, 0.05448, 1.0, 0.1559, 0.09084, 0.05448, 1.0, 0.1559, 0.09084, 0.05448, 1.0, 0.1559, 0.09084, 0.05448, 1.0, 0.1559, 0.09084, 0.05448, 1.0, 0.1559, 0.09084, 0.05448, 1.0, 0.1559, 0.09084, 0.05448, 1.0, 0.1559, 0.09084, 0.05448, 1.0, 0.1559, 0.09084, 0.05448, 1.0, 0.1559, 0.09084, 0.05448, 1.0, 0.1559, 0.09084, 0.05448, 1.0, 0.1559, 0.09084, 0.05448, 1.0, 0.1559, 0.09084, 0.05448, 1.0, 0.1559, 0.09084, 0.05448, 1.0, 0.1559, 0.09084, 0.05448, 1.0, 0.1559, 0.09084, 0.05448, 1.0, 0.1559, 0.09084, 0.05448, 1.0, 0.1559, 0.09084, 0.05448, 1.0, 0.1559, 0.09084, 0.05448, 1.0, 0.1559, 0.09084, 0.05448, 1.0, 0.1559, 0.09084, 0.05448, 1.0, 0.02416, 0.02416, 0.02416, 1.0, 0.02416, 0.02416, 0.02416, 1.0, 0.02416, 0.02416, 0.02416, 1.0, 0.02416, 0.02416, 0.02416, 1.0, 0.02416, 0.02416, 0.02416, 1.0, 0.02416, 0.02416, 0.02416, 1.0, 0.1559, 0.09084, 0.05448, 1.0, 0.1559, 0.09084, 0.05448, 1.0, 0.1559, 0.09084, 0.05448, 1.0, 0.1559, 0.09084, 0.05448, 1.0, 0.1559, 0.09084, 0.05448, 1.0, 0.1559, 0.09084, 0.05448, 1.0, 0.02416, 0.02416, 0.02416, 1.0, 0.02416, 0.02416, 0.02416, 1.0, 0.02416, 0.02416, 0.02416, 1.0, 0.1559, 0.09084, 0.05448, 1.0, 0.1559, 0.09084, 0.05448, 1.0, 0.1559, 0.09084, 0.05448, 1.0, 0.1559, 0.09084, 0.05448, 1.0, 0.1559, 0.09084, 0.05448, 1.0, 0.1559, 0.09084, 0.05448, 1.0, 0.1559, 0.09084, 0.05448, 1.0, 0.1559, 0.09084, 0.05448, 1.0, 0.1559, 0.09084, 0.05448, 1.0, 0.1559, 0.09084, 0.05448, 1.0, 0.1559, 0.09084, 0.05448, 1.0, 0.1559, 0.09084, 0.05448, 1.0, 0.1559, 0.09084, 0.05448, 1.0, 0.1559, 0.09084, 0.05448, 1.0, 0.1559, 0.09084, 0.05448, 1.0, 1.0, 0.5149, 0.3564, 1.0, 1.0, 0.5149, 0.3564, 1.0, 1.0, 0.5149, 0.3564, 1.0, 1.0, 0.5149, 0.3564, 1.0, 1.0, 0.5149, 0.3564, 1.0, 1.0, 0.5149, 0.3564, 1.0, 1.0, 0.5149, 0.3564, 1.0, 1.0, 0.5149, 0.3564, 1.0, 1.0, 0.5149, 0.3564, 1.0, 1.0, 0.5149, 0.3564, 1.0, 1.0, 0.5149, 0.3564, 1.0, 1.0, 0.5149, 0.3564, 1.0, 1.0, 0.5149, 0.3564, 1.0, 1.0, 0.5149, 0.3564, 1.0, 1.0, 0.5149, 0.3564, 1.0, 1.0, 0.5149, 0.3564, 1.0, 1.0, 0.5149, 0.3564, 1.0, 1.0, 0.5149, 0.3564, 1.0, 0.7084, 0.7084, 0.7084, 1.0, 0.7084, 0.7084, 0.7084, 1.0, 0.7084, 0.7084, 0.7084, 1.0, 0.7084, 0.7084, 0.7084, 1.0, 0.7084, 0.7084, 0.7084, 1.0, 0.7084, 0.7084, 0.7084, 1.0, 0.7084, 0.7084, 0.7084, 1.0, 0.7084, 0.7084, 0.7084, 1.0, 0.7084, 0.7084, 0.7084, 1.0, 0.7084, 0.7084, 0.7084, 1.0, 0.7084, 0.7084, 0.7084, 1.0, 0.7084, 0.7084, 0.7084, 1.0, 0.7084, 0.7084, 0.7084, 1.0, 0.7084, 0.7084, 0.7084, 1.0, 0.7084, 0.7084, 0.7084, 1.0, 0.7084, 0.7084, 0.7084, 1.0, 0.7084, 0.7084, 0.7084, 1.0, 0.7084, 0.7084, 0.7084, 1.0, 0.7084, 0.7084, 0.7084, 1.0, 0.7084, 0.7084, 0.7084, 1.0, 0.7084, 0.7084, 0.7084, 1.0, 0.7084, 0.7084, 0.7084, 1.0, 0.7084, 0.7084, 0.7084, 1.0, 0.7084, 0.7084, 0.7084, 1.0, 0.7084, 0.7084, 0.7084, 1.0, 0.7084, 0.7084, 0.7084, 1.0, 0.7084, 0.7084, 0.7084, 1.0, 0.7084, 0.7084, 0.7084, 1.0, 0.7084, 0.7084, 0.7084, 1.0, 0.7084, 0.7084, 0.7084, 1.0, 0.2122, 0.1529, 0.117, 1.0, 0.2122, 0.1529, 0.117, 1.0, 0.2122, 0.1529, 0.117, 1.0, 0.2122, 0.1529, 0.117, 1.0, 0.2122, 0.1529, 0.117, 1.0, 0.2122, 0.1529, 0.117, 1.0, 0.2122, 0.1529, 0.117, 1.0, 0.2122, 0.1529, 0.117, 1.0, 0.2122, 0.1529, 0.117, 1.0, 0.2122, 0.1529, 0.117, 1.0, 0.2122, 0.1529, 0.117, 1.0, 0.2122, 0.1529, 0.117, 1.0, 0.2122, 0.1529, 0.117, 1.0, 0.2122, 0.1529, 0.117, 1.0, 0.2122, 0.1529, 0.117, 1.0, 0.2122, 0.1529, 0.117, 1.0, 0.2122, 0.1529, 0.117, 1.0, 0.2122, 0.1529, 0.117, 1.0, 0.2122, 0.1529, 0.117, 1.0, 0.2122, 0.1529, 0.117, 1.0, 0.2122, 0.1529, 0.117, 1.0, 0.2122, 0.1529, 0.117, 1.0, 0.2122, 0.1529, 0.117, 1.0, 0.2122, 0.1529, 0.117, 1.0, 1.0, 0.5149, 0.3564, 1.0, 1.0, 0.5149, 0.3564, 1.0, 1.0, 0.5149, 0.3564, 1.0, 1.0, 0.5149, 0.3564, 1.0, 1.0, 0.5149, 0.3564, 1.0, 1.0, 0.5149, 0.3564, 1.0, 1.0, 0.5149, 0.3564, 1.0, 1.0, 0.5149, 0.3564, 1.0, 1.0, 0.5149, 0.3564, 1.0, 1.0, 0.5149, 0.3564, 1.0, 1.0, 0.5149, 0.3564, 1.0, 1.0, 0.5149, 0.3564, 1.0, 0.2122, 0.1529, 0.117, 1.0, 0.2122, 0.1529, 0.117, 1.0, 0.2122, 0.1529, 0.117, 1.0, 1.0, 0.5149, 0.3564, 1.0, 1.0, 0.5149, 0.3564, 1.0, 1.0, 0.5149, 0.3564, 1.0, 1.0, 0.5149, 0.3564, 1.0, 1.0, 0.5149, 0.3564, 1.0, 1.0, 0.5149, 0.3564, 1.0, 1.0, 0.5149, 0.3564, 1.0, 1.0, 0.5149, 0.3564, 1.0, 1.0, 0.5149, 0.3564, 1.0, 1.0, 0.5149, 0.3564, 1.0, 1.0, 0.5149, 0.3564, 1.0, 1.0, 0.5149, 0.3564, 1.0, 1.0, 0.5149, 0.3564, 1.0, 1.0, 0.5149, 0.3564, 1.0, 1.0, 0.5149, 0.3564, 1.0, 1.0, 0.5149, 0.3564, 1.0, 1.0, 0.5149, 0.3564, 1.0, 1.0, 0.5149, 0.3564, 1.0, 1.0, 1.0, 1.0, 1.0, 1.0, 1.0, 1.0, 1.0, 1.0, 1.0, 1.0, 1.0, 1.0, 0.5149, 0.3564, 1.0, 1.0, 0.5149, 0.3564, 1.0, 1.0, 0.5149, 0.3564, 1.0, 1.0, 0.5149, 0.3564, 1.0, 1.0, 0.5149, 0.3564, 1.0, 1.0, 0.5149, 0.3564, 1.0, 1.0, 0.5149, 0.3564, 1.0, 1.0, 0.5149, 0.3564, 1.0, 1.0, 0.5149, 0.3564, 1.0, 1.0, 0.5149, 0.3564, 1.0, 1.0, 0.5149, 0.3564, 1.0, 1.0, 0.5149, 0.3564, 1.0, 1.0, 0.5149, 0.3564, 1.0, 1.0, 0.5149, 0.3564, 1.0, 1.0, 0.5149, 0.3564, 1.0, 1.0, 1.0, 1.0, 1.0, 1.0, 1.0, 1.0, 1.0, 1.0, 1.0, 1.0, 1.0, 1.0, 0.5149, 0.3564, 1.0, 1.0, 0.5149, 0.3564, 1.0, 1.0, 0.5149, 0.3564, 1.0, 0.3515, 0.1812, 0.1529, 1.0, 0.3515, 0.1812, 0.1529, 1.0, 0.3515, 0.1812, 0.1529, 1.0, 0.2122, 0.1529, 0.117, 1.0, 0.2122, 0.1529, 0.117, 1.0, 0.2122, 0.1529, 0.117, 1.0, 0.2122, 0.1529, 0.117, 1.0, 0.2122, 0.1529, 0.117, 1.0, 0.2122, 0.1529, 0.117, 1.0, 1.0, 1.0, 1.0, 1.0, 1.0, 1.0, 1.0, 1.0, 1.0, 1.0, 1.0, 1.0, 1.0, 1.0, 1.0, 1.0, 1.0, 1.0, 1.0, 1.0, 1.0, 1.0, 1.0, 1.0, 0.4621, 0.2051, 0.1651, 1.0, 0.4621, 0.2051, 0.1651, 1.0, 0.4621, 0.2051, 0.1651, 1.0, 1.0, 1.0, 1.0, 1.0, 1.0, 1.0, 1.0, 1.0, 1.0, 1.0, 1.0, 1.0, 1.0, 1.0, 1.0, 1.0, 1.0, 1.0, 1.0, 1.0, 1.0, 1.0, 1.0, 1.0, 0.3515, 0.1812, 0.1529, 1.0, 0.3515, 0.1812, 0.1529, 1.0, 0.3515, 0.1812, 0.1529, 1.0, 0.3515, 0.1812, 0.1529, 1.0, 0.3515, 0.1812, 0.1529, 1.0, 0.3515, 0.1812, 0.1529, 1.0, 0.4621, 0.2051, 0.1651, 1.0, 0.4621, 0.2051, 0.1651, 1.0, 0.4621, 0.2051, 0.1651, 1.0, 0.4621, 0.2051, 0.1651, 1.0, 0.4621, 0.2051, 0.1651, 1.0, 0.4621, 0.2051, 0.1651, 1.0, 0.4621, 0.2051, 0.1651, 1.0, 0.4621, 0.2051, 0.1651, 1.0, 0.4621, 0.2051, 0.1651, 1.0, 0.4621, 0.2051, 0.1651, 1.0, 0.4621, 0.2051, 0.1651, 1.0, 0.4621, 0.2051, 0.1651, 1.0, 0.4621, 0.2051, 0.1651, 1.0, 0.4621, 0.2051, 0.1651, 1.0, 0.4621, 0.2051, 0.1651, 1.0, 0.4621, 0.2051, 0.1651, 1.0, 0.4621, 0.2051, 0.1651, 1.0, 0.4621, 0.2051, 0.1651, 1.0, 0.4621, 0.2051, 0.1651, 1.0, 0.4621, 0.2051, 0.1651, 1.0, 0.4621, 0.2051, 0.1651, 1.0, 0.4621, 0.2051, 0.1651, 1.0, 0.4621, 0.2051, 0.1651, 1.0, 0.4621, 0.2051, 0.1651, 1.0, 0.1559, 0.09084, 0.05448, 1.0, 0.1559, 0.09084, 0.05448, 1.0, 0.1559, 0.09084, 0.05448, 1.0, 0.4621, 0.2051, 0.1651, 1.0, 0.4621, 0.2051, 0.1651, 1.0, 0.4621, 0.2051, 0.1651, 1.0, 0.4621, 0.2051, 0.1651, 1.0, 0.4621, 0.2051, 0.1651, 1.0, 0.4621, 0.2051, 0.1651, 1.0, 0.4621, 0.2051, 0.1651, 1.0, 0.4621, 0.2051, 0.1651, 1.0, 0.4621, 0.2051, 0.1651, 1.0, 0.2542, 0.1683, 0.117, 1.0, 0.2542, 0.1683, 0.117, 1.0, 0.2542, 0.1683, 0.117, 1.0, 1.0, 0.5149, 0.3564, 1.0, 1.0, 0.5149, 0.3564, 1.0, 1.0, 0.5149, 0.3564, 1.0, 1.0, 0.5149, 0.3564, 1.0, 1.0, 0.5149, 0.3564, 1.0, 1.0, 0.5149, 0.3564, 1.0, 1.0, 0.5149, 0.3564, 1.0, 1.0, 0.5149, 0.3564, 1.0, 1.0, 0.5149, 0.3564, 1.0, 0.2542, 0.1683, 0.117, 1.0, 0.2542, 0.1683, 0.117, 1.0, 0.2542, 0.1683, 0.117, 1.0, 0.2542, 0.1683, 0.117, 1.0, 0.2542, 0.1683, 0.117, 1.0, 0.2542, 0.1683, 0.117, 1.0, 0.2542, 0.1683, 0.117, 1.0, 0.2542, 0.1683, 0.117, 1.0, 0.2542, 0.1683, 0.117, 1.0, 0.2542, 0.1683, 0.117, 1.0, 0.2542, 0.1683, 0.117, 1.0, 0.2542, 0.1683, 0.117, 1.0, 0.2542, 0.1683, 0.117, 1.0, 0.2542, 0.1683, 0.117, 1.0, 0.2542, 0.1683, 0.117, 1.0, 0.2542, 0.1683, 0.117, 1.0, 0.2542, 0.1683, 0.117, 1.0, 0.2542, 0.1683, 0.117, 1.0, 0.2542, 0.1683, 0.117, 1.0, 0.2542, 0.1683, 0.117, 1.0, 0.2542, 0.1683, 0.117, 1.0, 0.2542, 0.1683, 0.117, 1.0, 0.2542, 0.1683, 0.117, 1.0, 0.2542, 0.1683, 0.117, 1.0, 0.2542, 0.1683, 0.117, 1.0, 0.2542, 0.1683, 0.117, 1.0, 0.2542, 0.1683, 0.117, 1.0, 0.2542, 0.1683, 0.117, 1.0, 0.2542, 0.1683, 0.117, 1.0, 0.2542, 0.1683, 0.117, 1.0, 0.2542, 0.1683, 0.117, 1.0, 0.2542, 0.1683, 0.117, 1.0, 0.2542, 0.1683, 0.117, 1.0, 0.2542, 0.1683, 0.117, 1.0, 0.2542, 0.1683, 0.117, 1.0, 0.2542, 0.1683, 0.117, 1.0, 0.2542, 0.1683, 0.117, 1.0, 0.2542, 0.1683, 0.117, 1.0, 0.2542, 0.1683, 0.117, 1.0, 0.2542, 0.1683, 0.117, 1.0, 0.2542, 0.1683, 0.117, 1.0, 0.2542, 0.1683, 0.117, 1.0, 0.2542, 0.1683, 0.117, 1.0, 0.2542, 0.1683, 0.117, 1.0, 0.2542, 0.1683, 0.117, 1.0, 0.2542, 0.1683, 0.117, 1.0, 0.2542, 0.1683, 0.117, 1.0, 0.2542, 0.1683, 0.117, 1.0, 0.2542, 0.1683, 0.117, 1.0, 0.2542, 0.1683, 0.117, 1.0, 0.2542, 0.1683, 0.117, 1.0, 0.2542, 0.1683, 0.117, 1.0, 0.2542, 0.1683, 0.117, 1.0, 0.2542, 0.1683, 0.117, 1.0, 0.2542, 0.1683, 0.117, 1.0, 0.2542, 0.1683, 0.117, 1.0, 0.2542, 0.1683, 0.117, 1.0, 0.2542, 0.1683, 0.117, 1.0, 0.2542, 0.1683, 0.117, 1.0, 0.2542, 0.1683, 0.117, 1.0, 1.0, 1.0, 1.0, 1.0, 1.0, 1.0, 1.0, 1.0, 1.0, 1.0, 1.0, 1.0, 1.0, 0.5149, 0.3564, 1.0, 1.0, 0.5149, 0.3564, 1.0, 1.0, 0.5149, 0.3564, 1.0, 1.0, 1.0, 1.0, 1.0, 1.0, 1.0, 1.0, 1.0, 1.0, 1.0, 1.0, 1.0, 1.0, 0.5149, 0.3564, 1.0, 1.0, 0.5149, 0.3564, 1.0, 1.0, 0.5149, 0.3564, 1.0, 1.0, 0.5149, 0.3564, 1.0, 1.0, 0.5149, 0.3564, 1.0, 1.0, 0.5149, 0.3564, 1.0, 1.0, 0.5149, 0.3564, 1.0, 1.0, 0.5149, 0.3564, 1.0, 1.0, 0.5149, 0.3564, 1.0, 1.0, 0.5149, 0.3564, 1.0, 1.0, 0.5149, 0.3564, 1.0, 1.0, 0.5149, 0.3564, 1.0, 1.0, 1.0, 1.0, 1.0, 1.0, 1.0, 1.0, 1.0, 1.0, 1.0, 1.0, 1.0, 1.0, 0.5149, 0.3564, 1.0, 1.0, 0.5149, 0.3564, 1.0, 1.0, 0.5149, 0.3564, 1.0, 1.0, 1.0, 1.0, 1.0, 1.0, 1.0, 1.0, 1.0, 1.0, 1.0, 1.0, 1.0, 1.0, 0.5149, 0.3564, 1.0, 1.0, 0.5149, 0.3564, 1.0, 1.0, 0.5149, 0.3564, 1.0, 1.0, 0.5149, 0.3564, 1.0, 1.0, 0.5149, 0.3564, 1.0, 1.0, 0.5149, 0.3564, 1.0, 1.0, 0.5149, 0.3564, 1.0, 1.0, 0.5149, 0.3564, 1.0, 1.0, 0.5149, 0.3564, 1.0, 1.0, 0.5149, 0.3564, 1.0, 1.0, 0.5149, 0.3564, 1.0, 1.0, 0.5149, 0.3564, 1.0, 1.0, 0.5149, 0.3564, 1.0, 1.0, 0.5149, 0.3564, 1.0, 1.0, 0.5149, 0.3564, 1.0, 1.0, 0.5149, 0.3564, 1.0, 1.0, 0.5149, 0.3564, 1.0, 1.0, 0.5149, 0.3564, 1.0, 1.0, 0.5149, 0.3564, 1.0, 1.0, 0.5149, 0.3564, 1.0, 1.0, 0.5149, 0.3564, 1.0, 1.0, 0.5149, 0.3564, 1.0, 1.0, 0.5149, 0.3564, 1.0, 1.0, 0.5149, 0.3564, 1.0, 1.0, 1.0, 1.0, 1.0, 1.0, 1.0, 1.0, 1.0, 1.0, 1.0, 1.0, 1.0, 1.0, 1.0, 1.0, 1.0, 1.0, 1.0, 1.0, 1.0, 1.0, 1.0, 1.0, 1.0, 1.0, 0.5149, 0.3564, 1.0, 1.0, 0.5149, 0.3564, 1.0, 1.0, 0.5149, 0.3564, 1.0, 1.0, 0.5149, 0.3564, 1.0, 1.0, 0.5149, 0.3564, 1.0, 1.0, 0.5149, 0.3564, 1.0, 1.0, 1.0, 1.0, 1.0, 1.0, 1.0, 1.0, 1.0, 1.0, 1.0, 1.0, 1.0, 1.0, 1.0, 1.0, 1.0, 1.0, 1.0, 1.0, 1.0, 1.0, 1.0, 1.0, 1.0, 0.2542, 0.1683, 0.117, 1.0, 0.2542, 0.1683, 0.117, 1.0, 0.2542, 0.1683, 0.117, 1.0, 0.2542, 0.1683, 0.117, 1.0, 0.2542, 0.1683, 0.117, 1.0, 0.2542, 0.1683, 0.117, 1.0, 0.2542, 0.1683, 0.117, 1.0, 0.2542, 0.1683, 0.117, 1.0, 0.2542, 0.1683, 0.117, 1.0, 0.2542, 0.1683, 0.117, 1.0, 0.2542, 0.1683, 0.117, 1.0, 0.2542, 0.1683, 0.117, 1.0, 0.2542, 0.1683, 0.117, 1.0, 0.2542, 0.1683, 0.117, 1.0, 0.2542, 0.1683, 0.117, 1.0, 0.2542, 0.1683, 0.117, 1.0, 0.2542, 0.1683, 0.117, 1.0, 0.2542, 0.1683, 0.117, 1.0, 0.2542, 0.1683, 0.117, 1.0, 0.2542, 0.1683, 0.117, 1.0, 0.2542, 0.1683, 0.117, 1.0, 0.2542, 0.1683, 0.117, 1.0, 0.2542, 0.1683, 0.117, 1.0, 0.2542, 0.1683, 0.117, 1.0, 0.2542, 0.1683, 0.117, 1.0, 0.2542, 0.1683, 0.117, 1.0, 0.2542, 0.1683, 0.117, 1.0, 0.2542, 0.1683, 0.117, 1.0, 0.2542, 0.1683, 0.117, 1.0, 0.2542, 0.1683, 0.117, 1.0, 0.2542, 0.1683, 0.117, 1.0, 0.2542, 0.1683, 0.117, 1.0, 0.2542, 0.1683, 0.117, 1.0, 1.0, 0.5149, 0.3564, 1.0, 1.0, 0.5149, 0.3564, 1.0, 1.0, 0.5149, 0.3564, 1.0, 0.4621, 0.2051, 0.1651, 1.0, 0.4621, 0.2051, 0.1651, 1.0, 0.4621, 0.2051, 0.1651, 1.0, 0.1559, 0.09084, 0.05448, 1.0, 0.1559, 0.09084, 0.05448, 1.0, 0.1559, 0.09084, 0.05448, 1.0, 0.4621, 0.2051, 0.1651, 1.0, 0.4621, 0.2051, 0.1651, 1.0, 0.4621, 0.2051, 0.1651, 1.0, 0.4621, 0.2051, 0.1651, 1.0, 0.4621, 0.2051, 0.1651, 1.0, 0.4621, 0.2051, 0.1651, 1.0, 0.4621, 0.2051, 0.1651, 1.0, 0.4621, 0.2051, 0.1651, 1.0, 0.4621, 0.2051, 0.1651, 1.0, 0.4621, 0.2051, 0.1651, 1.0, 0.4621, 0.2051, 0.1651, 1.0, 0.4621, 0.2051, 0.1651, 1.0, 0.4621, 0.2051, 0.1651, 1.0, 0.4621, 0.2051, 0.1651, 1.0, 0.4621, 0.2051, 0.1651, 1.0, 0.3515, 0.1812, 0.1529, 1.0, 0.3515, 0.1812, 0.1529, 1.0, 0.3515, 0.1812, 0.1529, 1.0, 1.0, 1.0, 1.0, 1.0, 1.0, 1.0, 1.0, 1.0, 1.0, 1.0, 1.0, 1.0, 1.0, 1.0, 1.0, 1.0, 1.0, 1.0, 1.0, 1.0, 1.0, 1.0, 1.0, 1.0, 1.0, 1.0, 1.0, 1.0, 1.0, 1.0, 1.0, 1.0, 1.0, 1.0, 1.0, 1.0, 1.0, 1.0, 1.0, 1.0, 1.0, 1.0, 1.0, 1.0, 1.0, 1.0, 1.0, 1.0, 1.0, 1.0, 1.0, 1.0, 1.0, 1.0, 1.0, 1.0, 1.0, 1.0, 1.0, 1.0, 1.0, 0.5149, 0.3564, 1.0, 1.0, 0.5149, 0.3564, 1.0, 1.0, 0.5149, 0.3564, 1.0, 1.0, 1.0, 1.0, 1.0, 1.0, 1.0, 1.0, 1.0, 1.0, 1.0, 1.0, 1.0, 1.0, 0.5149, 0.3564, 1.0, 1.0, 0.5149, 0.3564, 1.0, 1.0, 0.5149, 0.3564, 1.0, 1.0, 0.5149, 0.3564, 1.0, 1.0, 0.5149, 0.3564, 1.0, 1.0, 0.5149, 0.3564, 1.0, 0.2122, 0.1529, 0.117, 1.0, 0.2122, 0.1529, 0.117, 1.0, 0.2122, 0.1529, 0.117, 1.0, 1.0, 0.5149, 0.3564, 1.0, 1.0, 0.5149, 0.3564, 1.0, 1.0, 0.5149, 0.3564, 1.0, 0.1559, 0.09084, 0.05448, 1.0, 0.1559, 0.09084, 0.05448, 1.0, 0.1559, 0.09084, 0.05448, 1.0, 0.1559, 0.09084, 0.05448, 1.0, 0.1559, 0.09084, 0.05448, 1.0, 0.1559, 0.09084, 0.05448, 1.0, 0.1559, 0.09084, 0.05448, 1.0, 0.1559, 0.09084, 0.05448, 1.0, 0.1559, 0.09084, 0.05448, 1.0, 0.1559, 0.09084, 0.05448, 1.0, 0.1559, 0.09084, 0.05448, 1.0, 0.1559, 0.09084, 0.05448, 1.0, 0.1559, 0.09084, 0.05448, 1.0, 0.1559, 0.09084, 0.05448, 1.0, 0.1559, 0.09084, 0.05448, 1.0, 0.1559, 0.09084, 0.05448, 1.0, 0.1559, 0.09084, 0.05448, 1.0, 0.1559, 0.09084, 0.05448, 1.0, 0.1559, 0.09084, 0.05448, 1.0, 0.1559, 0.09084, 0.05448, 1.0, 0.1559, 0.09084, 0.05448, 1.0, 0.1559, 0.09084, 0.05448, 1.0, 0.1559, 0.09084, 0.05448, 1.0, 0.1559, 0.09084, 0.05448, 1.0, 0.1559, 0.09084, 0.05448, 1.0, 0.1559, 0.09084, 0.05448, 1.0, 0.1559, 0.09084, 0.05448, 1.0, 0.1559, 0.09084, 0.05448, 1.0, 0.1559, 0.09084, 0.05448, 1.0, 0.1559, 0.09084, 0.05448, 1.0, 0.1559, 0.09084, 0.05448, 1.0, 0.1559, 0.09084, 0.05448, 1.0, 0.1559, 0.09084, 0.05448, 1.0, 0.1559, 0.09084, 0.05448, 1.0, 0.1559, 0.09084, 0.05448, 1.0, 0.1559, 0.09084, 0.05448, 1.0, 0.02416, 0.02416, 0.02416, 1.0, 0.02416, 0.02416, 0.02416, 1.0, 0.02416, 0.02416, 0.02416, 1.0, 0.02416, 0.02416, 0.02416, 1.0, 0.02416, 0.02416, 0.02416, 1.0, 0.02416, 0.02416, 0.02416, 1.0, 0.1559, 0.09084, 0.05448, 1.0, 0.1559, 0.09084, 0.05448, 1.0, 0.1559, 0.09084, 0.05448, 1.0, 0.1559, 0.09084, 0.05448, 1.0, 0.1559, 0.09084, 0.05448, 1.0, 0.1559, 0.09084, 0.05448, 1.0, 0.02416, 0.02416, 0.02416, 1.0, 0.02416, 0.02416, 0.02416, 1.0, 0.02416, 0.02416, 0.02416, 1.0, 0.1559, 0.09084, 0.05448, 1.0, 0.1559, 0.09084, 0.05448, 1.0, 0.1559, 0.09084, 0.05448, 1.0, 0.1559, 0.09084, 0.05448, 1.0, 0.1559, 0.09084, 0.05448, 1.0, 0.1559, 0.09084, 0.05448, 1.0, 0.1559, 0.09084, 0.05448, 1.0, 0.1559, 0.09084, 0.05448, 1.0, 0.1559, 0.09084, 0.05448, 1.0, 0.1559, 0.09084, 0.05448, 1.0, 0.1559, 0.09084, 0.05448, 1.0, 0.1559, 0.09084, 0.05448, 1.0, 0.1559, 0.09084, 0.05448, 1.0, 0.1559, 0.09084, 0.05448, 1.0, 0.1559, 0.09084, 0.05448, 1.0, 1.0, 0.5149, 0.3564, 1.0, 1.0, 0.5149, 0.3564, 1.0, 1.0, 0.5149, 0.3564, 1.0, 1.0, 0.5149, 0.3564, 1.0, 1.0, 0.5149, 0.3564, 1.0, 1.0, 0.5149, 0.3564, 1.0, 1.0, 0.5149, 0.3564, 1.0, 1.0, 0.5149, 0.3564, 1.0, 1.0, 0.5149, 0.3564, 1.0, 1.0, 0.5149, 0.3564, 1.0, 1.0, 0.5149, 0.3564, 1.0, 1.0, 0.5149, 0.3564, 1.0, 1.0, 0.5149, 0.3564, 1.0, 1.0, 0.5149, 0.3564, 1.0, 1.0, 0.5149, 0.3564, 1.0, 1.0, 0.5149, 0.3564, 1.0, 1.0, 0.5149, 0.3564, 1.0, 1.0, 0.5149, 0.3564, 1.0, 0.7084, 0.7084, 0.7084, 1.0, 0.7084, 0.7084, 0.7084, 1.0, 0.7084, 0.7084, 0.7084, 1.0, 0.7084, 0.7084, 0.7084, 1.0, 0.7084, 0.7084, 0.7084, 1.0, 0.7084, 0.7084, 0.7084, 1.0, 0.7084, 0.7084, 0.7084, 1.0, 0.7084, 0.7084, 0.7084, 1.0, 0.7084, 0.7084, 0.7084, 1.0, 0.7084, 0.7084, 0.7084, 1.0, 0.7084, 0.7084, 0.7084, 1.0, 0.7084, 0.7084, 0.7084, 1.0, 0.7084, 0.7084, 0.7084, 1.0, 0.7084, 0.7084, 0.7084, 1.0, 0.7084, 0.7084, 0.7084, 1.0, 0.7084, 0.7084, 0.7084, 1.0, 0.7084, 0.7084, 0.7084, 1.0, 0.7084, 0.7084, 0.7084, 1.0, 0.7084, 0.7084, 0.7084, 1.0, 0.7084, 0.7084, 0.7084, 1.0, 0.7084, 0.7084, 0.7084, 1.0, 0.7084, 0.7084, 0.7084, 1.0, 0.7084, 0.7084, 0.7084, 1.0, 0.7084, 0.7084, 0.7084, 1.0, 0.7084, 0.7084, 0.7084, 1.0, 0.7084, 0.7084, 0.7084, 1.0, 0.7084, 0.7084, 0.7084, 1.0, 0.7084, 0.7084, 0.7084, 1.0, 0.7084, 0.7084, 0.7084, 1.0, 0.7084, 0.7084, 0.7084, 1.0, 0.7084, 0.7084, 0.7084, 1.0, 0.7084, 0.7084, 0.7084, 1.0, 0.7084, 0.7084, 0.7084, 1.0, 0.7084, 0.7084, 0.7084, 1.0, 0.7084, 0.7084, 0.7084, 1.0, 0.7084, 0.7084, 0.7084, 1.0, 0.7084, 0.7084, 0.7084, 1.0, 0.7084, 0.7084, 0.7084, 1.0, 0.7084, 0.7084, 0.7084, 1.0, 0.2122, 0.1529, 0.117, 1.0, 0.2122, 0.1529, 0.117, 1.0, 0.2122, 0.1529, 0.117, 1.0, 0.2122, 0.1529, 0.117, 1.0, 0.2122, 0.1529, 0.117, 1.0, 0.2122, 0.1529, 0.117, 1.0, 0.2122, 0.1529, 0.117, 1.0, 0.2122, 0.1529, 0.117, 1.0, 0.2122, 0.1529, 0.117, 1.0, 0.2122, 0.1529, 0.117, 1.0, 0.2122, 0.1529, 0.117, 1.0, 0.2122, 0.1529, 0.117, 1.0, 0.2122, 0.1529, 0.117, 1.0, 0.2122, 0.1529, 0.117, 1.0, 0.2122, 0.1529, 0.117, 1.0, 0.2122, 0.1529, 0.117, 1.0, 0.2122, 0.1529, 0.117, 1.0, 0.2122, 0.1529, 0.117, 1.0, 0.2122, 0.1529, 0.117, 1.0, 0.2122, 0.1529, 0.117, 1.0, 0.2122, 0.1529, 0.117, 1.0, 1.0, 1.0, 1.0, 1.0, 1.0, 1.0, 1.0, 1.0, 1.0, 1.0, 1.0, 1.0, 1.0, 1.0, 1.0, 1.0, 1.0, 1.0, 1.0, 1.0, 1.0, 1.0, 1.0, 1.0, 0.2122, 0.1529, 0.117, 1.0, 0.2122, 0.1529, 0.117, 1.0, 0.2122, 0.1529, 0.117, 1.0, 1.0, 0.5149, 0.3564, 1.0, 1.0, 0.5149, 0.3564, 1.0, 1.0, 0.5149, 0.3564, 1.0, 1.0, 0.5149, 0.3564, 1.0, 1.0, 0.5149, 0.3564, 1.0, 1.0, 0.5149, 0.3564, 1.0, 1.0, 0.5149, 0.3564, 1.0, 1.0, 0.5149, 0.3564, 1.0, 1.0, 0.5149, 0.3564, 1.0, 1.0, 0.5149, 0.3564, 1.0, 1.0, 0.5149, 0.3564, 1.0, 1.0, 0.5149, 0.3564, 1.0, 0.2122, 0.1529, 0.117, 1.0, 0.2122, 0.1529, 0.117, 1.0, 0.2122, 0.1529, 0.117, 1.0, 1.0, 0.5149, 0.3564, 1.0, 1.0, 0.5149, 0.3564, 1.0, 1.0, 0.5149, 0.3564, 1.0, 1.0, 0.5149, 0.3564, 1.0, 1.0, 0.5149, 0.3564, 1.0, 1.0, 0.5149, 0.3564, 1.0, 1.0, 0.5149, 0.3564, 1.0, 1.0, 0.5149, 0.3564, 1.0, 1.0, 0.5149, 0.3564, 1.0, 1.0, 0.5149, 0.3564, 1.0, 1.0, 0.5149, 0.3564, 1.0, 1.0, 0.5149, 0.3564, 1.0, 1.0, 0.5149, 0.3564, 1.0, 1.0, 0.5149, 0.3564, 1.0, 1.0, 0.5149, 0.3564, 1.0, 1.0, 0.5149, 0.3564, 1.0, 1.0, 0.5149, 0.3564, 1.0, 1.0, 0.5149, 0.3564, 1.0, 1.0, 0.5149, 0.3564, 1.0, 1.0, 0.5149, 0.3564, 1.0, 1.0, 0.5149, 0.3564, 1.0, 1.0, 0.5149, 0.3564, 1.0, 1.0, 0.5149, 0.3564, 1.0, 1.0, 0.5149, 0.3564, 1.0, 1.0, 0.5149, 0.3564, 1.0, 1.0, 0.5149, 0.3564, 1.0, 1.0, 0.5149, 0.3564, 1.0, 1.0, 0.5149, 0.3564, 1.0, 1.0, 0.5149, 0.3564, 1.0, 1.0, 0.5149, 0.3564, 1.0, 1.0, 0.5149, 0.3564, 1.0, 1.0, 0.5149, 0.3564, 1.0, 1.0, 0.5149, 0.3564, 1.0, 1.0, 0.5149, 0.3564, 1.0, 1.0, 0.5149, 0.3564, 1.0, 1.0, 0.5149, 0.3564, 1.0, 1.0, 0.5149, 0.3564, 1.0, 1.0, 0.5149, 0.3564, 1.0, 1.0, 0.5149, 0.3564, 1.0, 1.0, 0.5149, 0.3564, 1.0, 1.0, 0.5149, 0.3564, 1.0, 1.0, 0.5149, 0.3564, 1.0, 0.3515, 0.1812, 0.1529, 1.0, 0.3515, 0.1812, 0.1529, 1.0, 0.3515, 0.1812, 0.1529, 1.0, 0.2122, 0.1529, 0.117, 1.0, 0.2122, 0.1529, 0.117, 1.0, 0.2122, 0.1529, 0.117, 1.0, 0.2122, 0.1529, 0.117, 1.0, 0.2122, 0.1529, 0.117, 1.0, 0.2122, 0.1529, 0.117, 1.0, 0.4621, 0.2051, 0.1651, 1.0, 0.4621, 0.2051, 0.1651, 1.0, 0.4621, 0.2051, 0.1651, 1.0, 0.3515, 0.1812, 0.1529, 1.0, 0.3515, 0.1812, 0.1529, 1.0, 0.3515, 0.1812, 0.1529, 1.0, 0.3515, 0.1812, 0.1529, 1.0, 0.3515, 0.1812, 0.1529, 1.0, 0.3515, 0.1812, 0.1529, 1.0, 0.4621, 0.2051, 0.1651, 1.0, 0.4621, 0.2051, 0.1651, 1.0, 0.4621, 0.2051, 0.1651, 1.0, 0.4621, 0.2051, 0.1651, 1.0, 0.4621, 0.2051, 0.1651, 1.0, 0.4621, 0.2051, 0.1651, 1.0, 0.4621, 0.2051, 0.1651, 1.0, 0.4621, 0.2051, 0.1651, 1.0, 0.4621, 0.2051, 0.1651, 1.0, 0.4621, 0.2051, 0.1651, 1.0, 0.4621, 0.2051, 0.1651, 1.0, 0.4621, 0.2051, 0.1651, 1.0, 0.4621, 0.2051, 0.1651, 1.0, 0.4621, 0.2051, 0.1651, 1.0, 0.4621, 0.2051, 0.1651, 1.0, 0.4621, 0.2051, 0.1651, 1.0, 0.4621, 0.2051, 0.1651, 1.0, 0.4621, 0.2051, 0.1651, 1.0, 0.4621, 0.2051, 0.1651, 1.0, 0.4621, 0.2051, 0.1651, 1.0, 0.4621, 0.2051, 0.1651, 1.0, 0.4621, 0.2051, 0.1651, 1.0, 0.4621, 0.2051, 0.1651, 1.0, 0.4621, 0.2051, 0.1651, 1.0, 0.1559, 0.09084, 0.05448, 1.0, 0.1559, 0.09084, 0.05448, 1.0, 0.1559, 0.09084, 0.05448, 1.0, 0.4621, 0.2051, 0.1651, 1.0, 0.4621, 0.2051, 0.1651, 1.0, 0.4621, 0.2051, 0.1651, 1.0, 0.4621, 0.2051, 0.1651, 1.0, 0.4621, 0.2051, 0.1651, 1.0, 0.4621, 0.2051, 0.1651, 1.0, 0.4621, 0.2051, 0.1651, 1.0, 0.4621, 0.2051, 0.1651, 1.0, 0.4621, 0.2051, 0.1651, 1.0, 0.2542, 0.1683, 0.117, 1.0, 0.2542, 0.1683, 0.117, 1.0, 0.2542, 0.1683, 0.117, 1.0, 1.0, 0.5149, 0.3564, 1.0, 1.0, 0.5149, 0.3564, 1.0, 1.0, 0.5149, 0.3564, 1.0, 1.0, 0.5149, 0.3564, 1.0, 1.0, 0.5149, 0.3564, 1.0, 1.0, 0.5149, 0.3564, 1.0, 1.0, 0.5149, 0.3564, 1.0, 1.0, 0.5149, 0.3564, 1.0, 1.0, 0.5149, 0.3564, 1.0, 0.2542, 0.1683, 0.117, 1.0, 0.2542, 0.1683, 0.117, 1.0, 0.2542, 0.1683, 0.117, 1.0, 0.2542, 0.1683, 0.117, 1.0, 0.2542, 0.1683, 0.117, 1.0, 0.2542, 0.1683, 0.117, 1.0, 0.2542, 0.1683, 0.117, 1.0, 0.2542, 0.1683, 0.117, 1.0, 0.2542, 0.1683, 0.117, 1.0, 0.2542, 0.1683, 0.117, 1.0, 0.2542, 0.1683, 0.117, 1.0, 0.2542, 0.1683, 0.117, 1.0, 0.2542, 0.1683, 0.117, 1.0, 0.2542, 0.1683, 0.117, 1.0, 0.2542, 0.1683, 0.117, 1.0, 0.2542, 0.1683, 0.117, 1.0, 0.2542, 0.1683, 0.117, 1.0, 0.2542, 0.1683, 0.117, 1.0, 0.2542, 0.1683, 0.117, 1.0, 0.2542, 0.1683, 0.117, 1.0, 0.2542, 0.1683, 0.117, 1.0, 0.2542, 0.1683, 0.117, 1.0, 0.2542, 0.1683, 0.117, 1.0, 0.2542, 0.1683, 0.117, 1.0, 0.2542, 0.1683, 0.117, 1.0, 0.2542, 0.1683, 0.117, 1.0, 0.2542, 0.1683, 0.117, 1.0, 0.2542, 0.1683, 0.117, 1.0, 0.2542, 0.1683, 0.117, 1.0, 0.2542, 0.1683, 0.117, 1.0, 0.2542, 0.1683, 0.117, 1.0, 0.2542, 0.1683, 0.117, 1.0, 0.2542, 0.1683, 0.117, 1.0, 0.2542, 0.1683, 0.117, 1.0, 0.2542, 0.1683, 0.117, 1.0, 0.2542, 0.1683, 0.117, 1.0, 0.2542, 0.1683, 0.117, 1.0, 0.2542, 0.1683, 0.117, 1.0, 0.2542, 0.1683, 0.117, 1.0, 0.2542, 0.1683, 0.117, 1.0, 0.2542, 0.1683, 0.117, 1.0, 0.2542, 0.1683, 0.117, 1.0, 0.2542, 0.1683, 0.117, 1.0, 0.2542, 0.1683, 0.117, 1.0, 0.2542, 0.1683, 0.117, 1.0, 0.2542, 0.1683, 0.117, 1.0, 0.2542, 0.1683, 0.117, 1.0, 0.2542, 0.1683, 0.117, 1.0, 0.2542, 0.1683, 0.117, 1.0, 0.2542, 0.1683, 0.117, 1.0, 0.2542, 0.1683, 0.117, 1.0, 0.2542, 0.1683, 0.117, 1.0, 0.2542, 0.1683, 0.117, 1.0, 0.2542, 0.1683, 0.117, 1.0, 0.2542, 0.1683, 0.117, 1.0, 0.2542, 0.1683, 0.117, 1.0, 0.2542, 0.1683, 0.117, 1.0, 0.2542, 0.1683, 0.117, 1.0, 0.2542, 0.1683, 0.117, 1.0, 0.2542, 0.1683, 0.117, 1.0, 1.0, 0.5149, 0.3564, 1.0, 1.0, 0.5149, 0.3564, 1.0, 1.0, 0.5149, 0.3564, 1.0, 1.0, 0.5149, 0.3564, 1.0, 1.0, 0.5149, 0.3564, 1.0, 1.0, 0.5149, 0.3564, 1.0, 1.0, 0.5149, 0.3564, 1.0, 1.0, 0.5149, 0.3564, 1.0, 1.0, 0.5149, 0.3564, 1.0, 1.0, 0.5149, 0.3564, 1.0, 1.0, 0.5149, 0.3564, 1.0, 1.0, 0.5149, 0.3564, 1.0, 1.0, 0.5149, 0.3564, 1.0, 1.0, 0.5149, 0.3564, 1.0, 1.0, 0.5149, 0.3564, 1.0, 1.0, 0.5149, 0.3564, 1.0, 1.0, 0.5149, 0.3564, 1.0, 1.0, 0.5149, 0.3564, 1.0, 1.0, 0.5149, 0.3564, 1.0, 1.0, 0.5149, 0.3564, 1.0, 1.0, 0.5149, 0.3564, 1.0, 1.0, 0.5149, 0.3564, 1.0, 1.0, 0.5149, 0.3564, 1.0, 1.0, 0.5149, 0.3564, 1.0, 1.0, 0.5149, 0.3564, 1.0, 1.0, 0.5149, 0.3564, 1.0, 1.0, 0.5149, 0.3564, 1.0, 1.0, 0.5149, 0.3564, 1.0, 1.0, 0.5149, 0.3564, 1.0, 1.0, 0.5149, 0.3564, 1.0, 1.0, 0.5149, 0.3564, 1.0, 1.0, 0.5149, 0.3564, 1.0, 1.0, 0.5149, 0.3564, 1.0, 1.0, 0.5149, 0.3564, 1.0, 1.0, 0.5149, 0.3564, 1.0, 1.0, 0.5149, 0.3564, 1.0, 1.0, 0.5149, 0.3564, 1.0, 1.0, 0.5149, 0.3564, 1.0, 1.0, 0.5149, 0.3564, 1.0, 1.0, 0.5149, 0.3564, 1.0, 1.0, 0.5149, 0.3564, 1.0, 1.0, 0.5149, 0.3564, 1.0, 1.0, 0.5149, 0.3564, 1.0, 1.0, 0.5149, 0.3564, 1.0, 1.0, 0.5149, 0.3564, 1.0, 1.0, 0.5149, 0.3564, 1.0, 1.0, 0.5149, 0.3564, 1.0, 1.0, 0.5149, 0.3564, 1.0, 0.2542, 0.1683, 0.117, 1.0, 0.2542, 0.1683, 0.117, 1.0, 0.2542, 0.1683, 0.117, 1.0, 0.2542, 0.1683, 0.117, 1.0, 0.2542, 0.1683, 0.117, 1.0, 0.2542, 0.1683, 0.117, 1.0, 0.2542, 0.1683, 0.117, 1.0, 0.2542, 0.1683, 0.117, 1.0, 0.2542, 0.1683, 0.117, 1.0, 0.2542, 0.1683, 0.117, 1.0, 0.2542, 0.1683, 0.117, 1.0, 0.2542, 0.1683, 0.117, 1.0, 0.2542, 0.1683, 0.117, 1.0, 0.2542, 0.1683, 0.117, 1.0, 0.2542, 0.1683, 0.117, 1.0, 0.2542, 0.1683, 0.117, 1.0, 0.2542, 0.1683, 0.117, 1.0, 0.2542, 0.1683, 0.117, 1.0, 0.2542, 0.1683, 0.117, 1.0, 0.2542, 0.1683, 0.117, 1.0, 0.2542, 0.1683, 0.117, 1.0, 0.2542, 0.1683, 0.117, 1.0, 0.2542, 0.1683, 0.117, 1.0, 0.2542, 0.1683, 0.117, 1.0, 0.2542, 0.1683, 0.117, 1.0, 0.2542, 0.1683, 0.117, 1.0, 0.2542, 0.1683, 0.117, 1.0, 0.2542, 0.1683, 0.117, 1.0, 0.2542, 0.1683, 0.117, 1.0, 0.2542, 0.1683, 0.117, 1.0, 0.2542, 0.1683, 0.117, 1.0, 0.2542, 0.1683, 0.117, 1.0, 0.2542, 0.1683, 0.117, 1.0, 1.0, 0.5149, 0.3564, 1.0, 1.0, 0.5149, 0.3564, 1.0, 1.0, 0.5149, 0.3564, 1.0, 0.4621, 0.2051, 0.1651, 1.0, 0.4621, 0.2051, 0.1651, 1.0, 0.4621, 0.2051, 0.1651, 1.0, 0.1559, 0.09084, 0.05448, 1.0, 0.1559, 0.09084, 0.05448, 1.0, 0.1559, 0.09084, 0.05448, 1.0, 0.4621, 0.2051, 0.1651, 1.0, 0.4621, 0.2051, 0.1651, 1.0, 0.4621, 0.2051, 0.1651, 1.0, 0.4621, 0.2051, 0.1651, 1.0, 0.4621, 0.2051, 0.1651, 1.0, 0.4621, 0.2051, 0.1651, 1.0, 0.4621, 0.2051, 0.1651, 1.0, 0.4621, 0.2051, 0.1651, 1.0, 0.4621, 0.2051, 0.1651, 1.0, 0.4621, 0.2051, 0.1651, 1.0, 0.4621, 0.2051, 0.1651, 1.0, 0.4621, 0.2051, 0.1651, 1.0, 0.4621, 0.2051, 0.1651, 1.0, 0.4621, 0.2051, 0.1651, 1.0, 0.4621, 0.2051, 0.1651, 1.0, 0.3515, 0.1812, 0.1529, 1.0, 0.3515, 0.1812, 0.1529, 1.0, 0.3515, 0.1812, 0.1529, 1.0, 1.0, 0.5149, 0.3564, 1.0, 1.0, 0.5149, 0.3564, 1.0, 1.0, 0.5149, 0.3564, 1.0, 1.0, 0.5149, 0.3564, 1.0, 1.0, 0.5149, 0.3564, 1.0, 1.0, 0.5149, 0.3564, 1.0, 1.0, 0.5149, 0.3564, 1.0, 1.0, 0.5149, 0.3564, 1.0, 1.0, 0.5149, 0.3564, 1.0, 0.2122, 0.1529, 0.117, 1.0, 0.2122, 0.1529, 0.117, 1.0, 0.2122, 0.1529, 0.117, 1.0, 1.0, 0.5149, 0.3564, 1.0, 1.0, 0.5149, 0.3564, 1.0, 1.0, 0.5149, 0.3564, 1.0, 0.1559, 0.09084, 0.05448, 1.0, 0.1559, 0.09084, 0.05448, 1.0, 0.1559, 0.09084, 0.05448, 1.0, 0.1559, 0.09084, 0.05448, 1.0, 0.1559, 0.09084, 0.05448, 1.0, 0.1559, 0.09084, 0.05448, 1.0, 0.1559, 0.09084, 0.05448, 1.0, 0.1559, 0.09084, 0.05448, 1.0, 0.1559, 0.09084, 0.05448, 1.0, 0.1559, 0.09084, 0.05448, 1.0, 0.1559, 0.09084, 0.05448, 1.0, 0.1559, 0.09084, 0.05448, 1.0, 0.1559, 0.09084, 0.05448, 1.0, 0.1559, 0.09084, 0.05448, 1.0, 0.1559, 0.09084, 0.05448, 1.0, 0.1559, 0.09084, 0.05448, 1.0, 0.1559, 0.09084, 0.05448, 1.0, 0.1559, 0.09084, 0.05448, 1.0, 0.1559, 0.09084, 0.05448, 1.0, 0.1559, 0.09084, 0.05448, 1.0, 0.1559, 0.09084, 0.05448, 1.0, 0.1559, 0.09084, 0.05448, 1.0, 0.1559, 0.09084, 0.05448, 1.0, 0.1559, 0.09084, 0.05448, 1.0, 0.1559, 0.09084, 0.05448, 1.0, 0.1559, 0.09084, 0.05448, 1.0, 0.1559, 0.09084, 0.05448, 1.0, 0.1559, 0.09084, 0.05448, 1.0, 0.1559, 0.09084, 0.05448, 1.0, 0.1559, 0.09084, 0.05448, 1.0, 0.1559, 0.09084, 0.05448, 1.0, 0.1559, 0.09084, 0.05448, 1.0, 0.1559, 0.09084, 0.05448, 1.0, 0.1559, 0.09084, 0.05448, 1.0, 0.1559, 0.09084, 0.05448, 1.0, 0.1559, 0.09084, 0.05448, 1.0, 0.02416, 0.02416, 0.02416, 1.0, 0.02416, 0.02416, 0.02416, 1.0, 0.02416, 0.02416, 0.02416, 1.0, 0.02416, 0.02416, 0.02416, 1.0, 0.02416, 0.02416, 0.02416, 1.0, 0.02416, 0.02416, 0.02416, 1.0, 0.1559, 0.09084, 0.05448, 1.0, 0.1559, 0.09084, 0.05448, 1.0, 0.1559, 0.09084, 0.05448, 1.0, 0.1559, 0.09084, 0.05448, 1.0, 0.1559, 0.09084, 0.05448, 1.0, 0.1559, 0.09084, 0.05448, 1.0, 0.02416, 0.02416, 0.02416, 1.0, 0.02416, 0.02416, 0.02416, 1.0, 0.02416, 0.02416, 0.02416, 1.0, 0.1559, 0.09084, 0.05448, 1.0, 0.1559, 0.09084, 0.05448, 1.0, 0.1559, 0.09084, 0.05448, 1.0, 0.1559, 0.09084, 0.05448, 1.0, 0.1559, 0.09084, 0.05448, 1.0, 0.1559, 0.09084, 0.05448, 1.0, 0.1559, 0.09084, 0.05448, 1.0, 0.1559, 0.09084, 0.05448, 1.0, 0.1559, 0.09084, 0.05448, 1.0, 0.1559, 0.09084, 0.05448, 1.0, 0.1559, 0.09084, 0.05448, 1.0, 0.1559, 0.09084, 0.05448, 1.0, 0.1559, 0.09084, 0.05448, 1.0, 0.1559, 0.09084, 0.05448, 1.0, 0.1559, 0.09084, 0.05448, 1.0, 1.0, 0.5149, 0.3564, 1.0, 1.0, 0.5149, 0.3564, 1.0, 1.0, 0.5149, 0.3564, 1.0, 1.0, 0.5149, 0.3564, 1.0, 1.0, 0.5149, 0.3564, 1.0, 1.0, 0.5149, 0.3564, 1.0, 1.0, 0.5149, 0.3564, 1.0, 1.0, 0.5149, 0.3564, 1.0, 1.0, 0.5149, 0.3564, 1.0, 1.0, 0.5149, 0.3564, 1.0, 1.0, 0.5149, 0.3564, 1.0, 1.0, 0.5149, 0.3564, 1.0, 1.0, 0.5149, 0.3564, 1.0, 1.0, 0.5149, 0.3564, 1.0, 1.0, 0.5149, 0.3564, 1.0, 1.0, 0.5149, 0.3564, 1.0, 1.0, 0.5149, 0.3564, 1.0, 1.0, 0.5149, 0.3564, 1.0, 0.7084, 0.7084, 0.7084, 1.0, 0.7084, 0.7084, 0.7084, 1.0, 0.7084, 0.7084, 0.7084, 1.0, 0.7084, 0.7084, 0.7084, 1.0, 0.7084, 0.7084, 0.7084, 1.0, 0.7084, 0.7084, 0.7084, 1.0, 0.7084, 0.7084, 0.7084, 1.0, 0.7084, 0.7084, 0.7084, 1.0, 0.7084, 0.7084, 0.7084, 1.0, 0.7084, 0.7084, 0.7084, 1.0, 0.7084, 0.7084, 0.7084, 1.0, 0.7084, 0.7084, 0.7084, 1.0, 0.7084, 0.7084, 0.7084, 1.0, 0.7084, 0.7084, 0.7084, 1.0, 0.7084, 0.7084, 0.7084, 1.0, 0.7084, 0.7084, 0.7084, 1.0, 0.7084, 0.7084, 0.7084, 1.0, 0.7084, 0.7084, 0.7084, 1.0, 0.7084, 0.7084, 0.7084, 1.0, 0.7084, 0.7084, 0.7084, 1.0, 0.7084, 0.7084, 0.7084, 1.0, 0.7084, 0.7084, 0.7084, 1.0, 0.7084, 0.7084, 0.7084, 1.0, 0.7084, 0.7084, 0.7084, 1.0, 0.7084, 0.7084, 0.7084, 1.0, 0.7084, 0.7084, 0.7084, 1.0, 0.7084, 0.7084, 0.7084, 1.0, 0.7084, 0.7084, 0.7084, 1.0, 0.7084, 0.7084, 0.7084, 1.0, 0.7084, 0.7084, 0.7084, 1.0, 0.2122, 0.1529, 0.117, 1.0, 0.2122, 0.1529, 0.117, 1.0, 0.2122, 0.1529, 0.117, 1.0, 0.2122, 0.1529, 0.117, 1.0, 0.2122, 0.1529, 0.117, 1.0, 0.2122, 0.1529, 0.117, 1.0, 0.2122, 0.1529, 0.117, 1.0, 0.2122, 0.1529, 0.117, 1.0, 0.2122, 0.1529, 0.117, 1.0, 0.2122, 0.1529, 0.117, 1.0, 0.2122, 0.1529, 0.117, 1.0, 0.2122, 0.1529, 0.117, 1.0, 0.2122, 0.1529, 0.117, 1.0, 0.2122, 0.1529, 0.117, 1.0, 0.2122, 0.1529, 0.117, 1.0, 0.2122, 0.1529, 0.117, 1.0, 0.2122, 0.1529, 0.117, 1.0, 0.2122, 0.1529, 0.117, 1.0, 0.2122, 0.1529, 0.117, 1.0, 0.2122, 0.1529, 0.117, 1.0, 0.2122, 0.1529, 0.117, 1.0, 0.2122, 0.1529, 0.117, 1.0, 0.2122, 0.1529, 0.117, 1.0, 0.2122, 0.1529, 0.117, 1.0, 1.0, 0.5149, 0.3564, 1.0, 1.0, 0.5149, 0.3564, 1.0, 1.0, 0.5149, 0.3564, 1.0, 1.0, 0.5149, 0.3564, 1.0, 1.0, 0.5149, 0.3564, 1.0, 1.0, 0.5149, 0.3564, 1.0, 1.0, 0.5149, 0.3564, 1.0, 1.0, 0.5149, 0.3564, 1.0, 1.0, 0.5149, 0.3564, 1.0, 1.0, 0.5149, 0.3564, 1.0, 1.0, 0.5149, 0.3564, 1.0, 1.0, 0.5149, 0.3564, 1.0, 0.2122, 0.1529, 0.117, 1.0, 0.2122, 0.1529, 0.117, 1.0, 0.2122, 0.1529, 0.117, 1.0, 1.0, 0.5149, 0.3564, 1.0, 1.0, 0.5149, 0.3564, 1.0, 1.0, 0.5149, 0.3564, 1.0, 1.0, 0.5149, 0.3564, 1.0, 1.0, 0.5149, 0.3564, 1.0, 1.0, 0.5149, 0.3564, 1.0, 1.0, 0.5149, 0.3564, 1.0, 1.0, 0.5149, 0.3564, 1.0, 1.0, 0.5149, 0.3564, 1.0, 1.0, 0.5149, 0.3564, 1.0, 1.0, 0.5149, 0.3564, 1.0, 1.0, 0.5149, 0.3564, 1.0, 1.0, 0.5149, 0.3564, 1.0, 1.0, 0.5149, 0.3564, 1.0, 1.0, 0.5149, 0.3564, 1.0, 1.0, 0.5149, 0.3564, 1.0, 1.0, 0.5149, 0.3564, 1.0, 1.0, 0.5149, 0.3564, 1.0, 1.0, 0.5149, 0.3564, 1.0, 1.0, 0.5149, 0.3564, 1.0, 1.0, 0.5149, 0.3564, 1.0, 1.0, 1.0, 1.0, 1.0, 1.0, 1.0, 1.0, 1.0, 1.0, 1.0, 1.0, 1.0, 1.0, 0.5149, 0.3564, 1.0, 1.0, 0.5149, 0.3564, 1.0, 1.0, 0.5149, 0.3564, 1.0, 1.0, 0.5149, 0.3564, 1.0, 1.0, 0.5149, 0.3564, 1.0, 1.0, 0.5149, 0.3564, 1.0, 1.0, 0.5149, 0.3564, 1.0, 1.0, 0.5149, 0.3564, 1.0, 1.0, 0.5149, 0.3564, 1.0, 1.0, 0.5149, 0.3564, 1.0, 1.0, 0.5149, 0.3564, 1.0, 1.0, 0.5149, 0.3564, 1.0, 1.0, 0.5149, 0.3564, 1.0, 1.0, 0.5149, 0.3564, 1.0, 1.0, 0.5149, 0.3564, 1.0, 1.0, 0.5149, 0.3564, 1.0, 1.0, 0.5149, 0.3564, 1.0, 1.0, 0.5149, 0.3564, 1.0, 1.0, 1.0, 1.0, 1.0, 1.0, 1.0, 1.0, 1.0, 1.0, 1.0, 1.0, 1.0, 1.0, 0.5149, 0.3564, 1.0, 1.0, 0.5149, 0.3564, 1.0, 1.0, 0.5149, 0.3564, 1.0, 0.3515, 0.1812, 0.1529, 1.0, 0.3515, 0.1812, 0.1529, 1.0, 0.3515, 0.1812, 0.1529, 1.0, 0.2122, 0.1529, 0.117, 1.0, 0.2122, 0.1529, 0.117, 1.0, 0.2122, 0.1529, 0.117, 1.0, 0.2122, 0.1529, 0.117, 1.0, 0.2122, 0.1529, 0.117, 1.0, 0.2122, 0.1529, 0.117, 1.0, 1.0, 1.0, 1.0, 1.0, 1.0, 1.0, 1.0, 1.0, 1.0, 1.0, 1.0, 1.0, 1.0, 1.0, 1.0, 1.0, 1.0, 1.0, 1.0, 1.0, 1.0, 1.0, 1.0, 1.0, 0.4621, 0.2051, 0.1651, 1.0, 0.4621, 0.2051, 0.1651, 1.0, 0.4621, 0.2051, 0.1651, 1.0, 1.0, 1.0, 1.0, 1.0, 1.0, 1.0, 1.0, 1.0, 1.0, 1.0, 1.0, 1.0, 1.0, 1.0, 1.0, 1.0, 1.0, 1.0, 1.0, 1.0, 1.0, 1.0, 1.0, 1.0, 0.3515, 0.1812, 0.1529, 1.0, 0.3515, 0.1812, 0.1529, 1.0, 0.3515, 0.1812, 0.1529, 1.0, 0.3515, 0.1812, 0.1529, 1.0, 0.3515, 0.1812, 0.1529, 1.0, 0.3515, 0.1812, 0.1529, 1.0, 0.4621, 0.2051, 0.1651, 1.0, 0.4621, 0.2051, 0.1651, 1.0, 0.4621, 0.2051, 0.1651, 1.0, 0.4621, 0.2051, 0.1651, 1.0, 0.4621, 0.2051, 0.1651, 1.0, 0.4621, 0.2051, 0.1651, 1.0, 0.4621, 0.2051, 0.1651, 1.0, 0.4621, 0.2051, 0.1651, 1.0, 0.4621, 0.2051, 0.1651, 1.0, 0.4621, 0.2051, 0.1651, 1.0, 0.4621, 0.2051, 0.1651, 1.0, 0.4621, 0.2051, 0.1651, 1.0, 0.4621, 0.2051, 0.1651, 1.0, 0.4621, 0.2051, 0.1651, 1.0, 0.4621, 0.2051, 0.1651, 1.0, 0.4621, 0.2051, 0.1651, 1.0, 0.4621, 0.2051, 0.1651, 1.0, 0.4621, 0.2051, 0.1651, 1.0, 0.4621, 0.2051, 0.1651, 1.0, 0.4621, 0.2051, 0.1651, 1.0, 0.4621, 0.2051, 0.1651, 1.0, 0.4621, 0.2051, 0.1651, 1.0, 0.4621, 0.2051, 0.1651, 1.0, 0.4621, 0.2051, 0.1651, 1.0, 0.1559, 0.09084, 0.05448, 1.0, 0.1559, 0.09084, 0.05448, 1.0, 0.1559, 0.09084, 0.05448, 1.0, 0.4621, 0.2051, 0.1651, 1.0, 0.4621, 0.2051, 0.1651, 1.0, 0.4621, 0.2051, 0.1651, 1.0, 0.4621, 0.2051, 0.1651, 1.0, 0.4621, 0.2051, 0.1651, 1.0, 0.4621, 0.2051, 0.1651, 1.0, 0.4621, 0.2051, 0.1651, 1.0, 0.4621, 0.2051, 0.1651, 1.0, 0.4621, 0.2051, 0.1651, 1.0, 0.2542, 0.1683, 0.117, 1.0, 0.2542, 0.1683, 0.117, 1.0, 0.2542, 0.1683, 0.117, 1.0, 1.0, 0.5149, 0.3564, 1.0, 1.0, 0.5149, 0.3564, 1.0, 1.0, 0.5149, 0.3564, 1.0, 1.0, 0.5149, 0.3564, 1.0, 1.0, 0.5149, 0.3564, 1.0, 1.0, 0.5149, 0.3564, 1.0, 1.0, 0.5149, 0.3564, 1.0, 1.0, 0.5149, 0.3564, 1.0, 1.0, 0.5149, 0.3564, 1.0, 0.2542, 0.1683, 0.117, 1.0, 0.2542, 0.1683, 0.117, 1.0, 0.2542, 0.1683, 0.117, 1.0, 0.2542, 0.1683, 0.117, 1.0, 0.2542, 0.1683, 0.117, 1.0, 0.2542, 0.1683, 0.117, 1.0, 0.2542, 0.1683, 0.117, 1.0, 0.2542, 0.1683, 0.117, 1.0, 0.2542, 0.1683, 0.117, 1.0, 0.2542, 0.1683, 0.117, 1.0, 0.2542, 0.1683, 0.117, 1.0, 0.2542, 0.1683, 0.117, 1.0, 0.2542, 0.1683, 0.117, 1.0, 0.2542, 0.1683, 0.117, 1.0, 0.2542, 0.1683, 0.117, 1.0, 0.2542, 0.1683, 0.117, 1.0, 0.2542, 0.1683, 0.117, 1.0, 0.2542, 0.1683, 0.117, 1.0, 0.2542, 0.1683, 0.117, 1.0, 0.2542, 0.1683, 0.117, 1.0, 0.2542, 0.1683, 0.117, 1.0, 0.2542, 0.1683, 0.117, 1.0, 0.2542, 0.1683, 0.117, 1.0, 0.2542, 0.1683, 0.117, 1.0, 0.2542, 0.1683, 0.117, 1.0, 0.2542, 0.1683, 0.117, 1.0, 0.2542, 0.1683, 0.117, 1.0, 0.2542, 0.1683, 0.117, 1.0, 0.2542, 0.1683, 0.117, 1.0, 0.2542, 0.1683, 0.117, 1.0, 0.2542, 0.1683, 0.117, 1.0, 0.2542, 0.1683, 0.117, 1.0, 0.2542, 0.1683, 0.117, 1.0, 0.2542, 0.1683, 0.117, 1.0, 0.2542, 0.1683, 0.117, 1.0, 0.2542, 0.1683, 0.117, 1.0, 0.2542, 0.1683, 0.117, 1.0, 0.2542, 0.1683, 0.117, 1.0, 0.2542, 0.1683, 0.117, 1.0, 0.2542, 0.1683, 0.117, 1.0, 0.2542, 0.1683, 0.117, 1.0, 0.2542, 0.1683, 0.117, 1.0, 0.2542, 0.1683, 0.117, 1.0, 0.2542, 0.1683, 0.117, 1.0, 0.2542, 0.1683, 0.117, 1.0, 0.2542, 0.1683, 0.117, 1.0, 0.2542, 0.1683, 0.117, 1.0, 0.2542, 0.1683, 0.117, 1.0, 0.2542, 0.1683, 0.117, 1.0, 0.2542, 0.1683, 0.117, 1.0, 0.2542, 0.1683, 0.117, 1.0, 0.2542, 0.1683, 0.117, 1.0, 0.2542, 0.1683, 0.117, 1.0, 0.2542, 0.1683, 0.117, 1.0, 0.2542, 0.1683, 0.117, 1.0, 0.2542, 0.1683, 0.117, 1.0, 0.2542, 0.1683, 0.117, 1.0, 0.2542, 0.1683, 0.117, 1.0, 0.2542, 0.1683, 0.117, 1.0, 0.2542, 0.1683, 0.117, 1.0, 1.0, 1.0, 1.0, 1.0, 1.0, 1.0, 1.0, 1.0, 1.0, 1.0, 1.0, 1.0, 1.0, 0.5149, 0.3564, 1.0, 1.0, 0.5149, 0.3564, 1.0, 1.0, 0.5149, 0.3564, 1.0, 1.0, 1.0, 1.0, 1.0, 1.0, 1.0, 1.0, 1.0, 1.0, 1.0, 1.0, 1.0, 1.0, 0.5149, 0.3564, 1.0, 1.0, 0.5149, 0.3564, 1.0, 1.0, 0.5149, 0.3564, 1.0, 1.0, 0.5149, 0.3564, 1.0, 1.0, 0.5149, 0.3564, 1.0, 1.0, 0.5149, 0.3564, 1.0, 1.0, 0.5149, 0.3564, 1.0, 1.0, 0.5149, 0.3564, 1.0, 1.0, 0.5149, 0.3564, 1.0, 1.0, 0.5149, 0.3564, 1.0, 1.0, 0.5149, 0.3564, 1.0, 1.0, 0.5149, 0.3564, 1.0, 1.0, 1.0, 1.0, 1.0, 1.0, 1.0, 1.0, 1.0, 1.0, 1.0, 1.0, 1.0, 1.0, 0.5149, 0.3564, 1.0, 1.0, 0.5149, 0.3564, 1.0, 1.0, 0.5149, 0.3564, 1.0, 1.0, 1.0, 1.0, 1.0, 1.0, 1.0, 1.0, 1.0, 1.0, 1.0, 1.0, 1.0, 1.0, 0.5149, 0.3564, 1.0, 1.0, 0.5149, 0.3564, 1.0, 1.0, 0.5149, 0.3564, 1.0, 1.0, 0.5149, 0.3564, 1.0, 1.0, 0.5149, 0.3564, 1.0, 1.0, 0.5149, 0.3564, 1.0, 1.0, 0.5149, 0.3564, 1.0, 1.0, 0.5149, 0.3564, 1.0, 1.0, 0.5149, 0.3564, 1.0, 1.0, 0.5149, 0.3564, 1.0, 1.0, 0.5149, 0.3564, 1.0, 1.0, 0.5149, 0.3564, 1.0, 1.0, 0.5149, 0.3564, 1.0, 1.0, 0.5149, 0.3564, 1.0, 1.0, 0.5149, 0.3564, 1.0, 1.0, 0.5149, 0.3564, 1.0, 1.0, 0.5149, 0.3564, 1.0, 1.0, 0.5149, 0.3564, 1.0, 1.0, 0.5149, 0.3564, 1.0, 1.0, 0.5149, 0.3564, 1.0, 1.0, 0.5149, 0.3564, 1.0, 1.0, 0.5149, 0.3564, 1.0, 1.0, 0.5149, 0.3564, 1.0, 1.0, 0.5149, 0.3564, 1.0, 1.0, 1.0, 1.0, 1.0, 1.0, 1.0, 1.0, 1.0, 1.0, 1.0, 1.0, 1.0, 1.0, 1.0, 1.0, 1.0, 1.0, 1.0, 1.0, 1.0, 1.0, 1.0, 1.0, 1.0, 1.0, 0.5149, 0.3564, 1.0, 1.0, 0.5149, 0.3564, 1.0, 1.0, 0.5149, 0.3564, 1.0, 1.0, 0.5149, 0.3564, 1.0, 1.0, 0.5149, 0.3564, 1.0, 1.0, 0.5149, 0.3564, 1.0, 1.0, 1.0, 1.0, 1.0, 1.0, 1.0, 1.0, 1.0, 1.0, 1.0, 1.0, 1.0, 1.0, 1.0, 1.0, 1.0, 1.0, 1.0, 1.0, 1.0, 1.0, 1.0, 1.0, 1.0, 0.2542, 0.1683, 0.117, 1.0, 0.2542, 0.1683, 0.117, 1.0, 0.2542, 0.1683, 0.117, 1.0, 0.2542, 0.1683, 0.117, 1.0, 0.2542, 0.1683, 0.117, 1.0, 0.2542, 0.1683, 0.117, 1.0, 0.2542, 0.1683, 0.117, 1.0, 0.2542, 0.1683, 0.117, 1.0, 0.2542, 0.1683, 0.117, 1.0, 0.2542, 0.1683, 0.117, 1.0, 0.2542, 0.1683, 0.117, 1.0, 0.2542, 0.1683, 0.117, 1.0, 0.2542, 0.1683, 0.117, 1.0, 0.2542, 0.1683, 0.117, 1.0, 0.2542, 0.1683, 0.117, 1.0, 0.2542, 0.1683, 0.117, 1.0, 0.2542, 0.1683, 0.117, 1.0, 0.2542, 0.1683, 0.117, 1.0, 0.2542, 0.1683, 0.117, 1.0, 0.2542, 0.1683, 0.117, 1.0, 0.2542, 0.1683, 0.117, 1.0, 0.2542, 0.1683, 0.117, 1.0, 0.2542, 0.1683, 0.117, 1.0, 0.2542, 0.1683, 0.117, 1.0, 0.2542, 0.1683, 0.117, 1.0, 0.2542, 0.1683, 0.117, 1.0, 0.2542, 0.1683, 0.117, 1.0, 0.2542, 0.1683, 0.117, 1.0, 0.2542, 0.1683, 0.117, 1.0, 0.2542, 0.1683, 0.117, 1.0, 0.2542, 0.1683, 0.117, 1.0, 0.2542, 0.1683, 0.117, 1.0, 0.2542, 0.1683, 0.117, 1.0, 1.0, 0.5149, 0.3564, 1.0, 1.0, 0.5149, 0.3564, 1.0, 1.0, 0.5149, 0.3564, 1.0, 0.4621, 0.2051, 0.1651, 1.0, 0.4621, 0.2051, 0.1651, 1.0, 0.4621, 0.2051, 0.1651, 1.0, 0.1559, 0.09084, 0.05448, 1.0, 0.1559, 0.09084, 0.05448, 1.0, 0.1559, 0.09084, 0.05448, 1.0, 0.4621, 0.2051, 0.1651, 1.0, 0.4621, 0.2051, 0.1651, 1.0, 0.4621, 0.2051, 0.1651, 1.0, 0.4621, 0.2051, 0.1651, 1.0, 0.4621, 0.2051, 0.1651, 1.0, 0.4621, 0.2051, 0.1651, 1.0, 0.4621, 0.2051, 0.1651, 1.0, 0.4621, 0.2051, 0.1651, 1.0, 0.4621, 0.2051, 0.1651, 1.0, 0.4621, 0.2051, 0.1651, 1.0, 0.4621, 0.2051, 0.1651, 1.0, 0.4621, 0.2051, 0.1651, 1.0, 0.4621, 0.2051, 0.1651, 1.0, 0.4621, 0.2051, 0.1651, 1.0, 0.4621, 0.2051, 0.1651, 1.0, 0.3515, 0.1812, 0.1529, 1.0, 0.3515, 0.1812, 0.1529, 1.0, 0.3515, 0.1812, 0.1529, 1.0, 1.0, 1.0, 1.0, 1.0, 1.0, 1.0, 1.0, 1.0, 1.0, 1.0, 1.0, 1.0, 1.0, 1.0, 1.0, 1.0, 1.0, 1.0, 1.0, 1.0, 1.0, 1.0, 1.0, 1.0, 1.0, 1.0, 1.0, 1.0, 1.0, 1.0, 1.0, 1.0, 1.0, 1.0, 1.0, 1.0, 1.0, 1.0, 1.0, 1.0, 1.0, 1.0, 1.0, 1.0, 1.0, 1.0, 1.0, 1.0, 1.0, 1.0, 1.0, 1.0, 1.0, 1.0, 1.0, 1.0, 1.0, 1.0, 1.0, 1.0, 1.0, 0.5149, 0.3564, 1.0, 1.0, 0.5149, 0.3564, 1.0, 1.0, 0.5149, 0.3564, 1.0, 1.0, 1.0, 1.0, 1.0, 1.0, 1.0, 1.0, 1.0, 1.0, 1.0, 1.0, 1.0, 1.0, 0.5149, 0.3564, 1.0, 1.0, 0.5149, 0.3564, 1.0, 1.0, 0.5149, 0.3564, 1.0, 1.0, 0.5149, 0.3564, 1.0, 1.0, 0.5149, 0.3564, 1.0, 1.0, 0.5149, 0.3564, 1.0, 0.2122, 0.1529, 0.117, 1.0, 0.2122, 0.1529, 0.117, 1.0, 0.2122, 0.1529, 0.117, 1.0, 1.0, 0.5149, 0.3564, 1.0, 1.0, 0.5149, 0.3564, 1.0, 1.0, 0.5149, 0.3564, 1.0, 0.1559, 0.09084, 0.05448, 1.0, 0.1559, 0.09084, 0.05448, 1.0, 0.1559, 0.09084, 0.05448, 1.0, 0.1559, 0.09084, 0.05448, 1.0, 0.1559, 0.09084, 0.05448, 1.0, 0.1559, 0.09084, 0.05448, 1.0, 0.1559, 0.09084, 0.05448, 1.0, 0.1559, 0.09084, 0.05448, 1.0, 0.1559, 0.09084, 0.05448, 1.0, 0.1559, 0.09084, 0.05448, 1.0, 0.1559, 0.09084, 0.05448, 1.0, 0.1559, 0.09084, 0.05448, 1.0, 0.1559, 0.09084, 0.05448, 1.0, 0.1559, 0.09084, 0.05448, 1.0, 0.1559, 0.09084, 0.05448, 1.0, 0.1559, 0.09084, 0.05448, 1.0, 0.1559, 0.09084, 0.05448, 1.0, 0.1559, 0.09084, 0.05448, 1.0, 0.1559, 0.09084, 0.05448, 1.0, 0.1559, 0.09084, 0.05448, 1.0, 0.1559, 0.09084, 0.05448, 1.0, 0.1559, 0.09084, 0.05448, 1.0, 0.1559, 0.09084, 0.05448, 1.0, 0.1559, 0.09084, 0.05448, 1.0, 0.1559, 0.09084, 0.05448, 1.0, 0.1559, 0.09084, 0.05448, 1.0, 0.1559, 0.09084, 0.05448, 1.0, 0.1559, 0.09084, 0.05448, 1.0, 0.1559, 0.09084, 0.05448, 1.0, 0.1559, 0.09084, 0.05448, 1.0, 0.1559, 0.09084, 0.05448, 1.0, 0.1559, 0.09084, 0.05448, 1.0, 0.1559, 0.09084, 0.05448, 1.0, 0.1559, 0.09084, 0.05448, 1.0, 0.1559, 0.09084, 0.05448, 1.0, 0.1559, 0.09084, 0.05448, 1.0, 0.02416, 0.02416, 0.02416, 1.0, 0.02416, 0.02416, 0.02416, 1.0, 0.02416, 0.02416, 0.02416, 1.0, 0.02416, 0.02416, 0.02416, 1.0, 0.02416, 0.02416, 0.02416, 1.0, 0.02416, 0.02416, 0.02416, 1.0, 0.1559, 0.09084, 0.05448, 1.0, 0.1559, 0.09084, 0.05448, 1.0, 0.1559, 0.09084, 0.05448, 1.0, 0.1559, 0.09084, 0.05448, 1.0, 0.1559, 0.09084, 0.05448, 1.0, 0.1559, 0.09084, 0.05448, 1.0, 0.02416, 0.02416, 0.02416, 1.0, 0.02416, 0.02416, 0.02416, 1.0, 0.02416, 0.02416, 0.02416, 1.0, 0.1559, 0.09084, 0.05448, 1.0, 0.1559, 0.09084, 0.05448, 1.0, 0.1559, 0.09084, 0.05448, 1.0, 0.1559, 0.09084, 0.05448, 1.0, 0.1559, 0.09084, 0.05448, 1.0, 0.1559, 0.09084, 0.05448, 1.0, 0.1559, 0.09084, 0.05448, 1.0, 0.1559, 0.09084, 0.05448, 1.0, 0.1559, 0.09084, 0.05448, 1.0, 0.1559, 0.09084, 0.05448, 1.0, 0.1559, 0.09084, 0.05448, 1.0, 0.1559, 0.09084, 0.05448, 1.0, 0.1559, 0.09084, 0.05448, 1.0, 0.1559, 0.09084, 0.05448, 1.0, 0.1559, 0.09084, 0.05448, 1.0, 1.0, 0.5149, 0.3564, 1.0, 1.0, 0.5149, 0.3564, 1.0, 1.0, 0.5149, 0.3564, 1.0, 1.0, 0.5149, 0.3564, 1.0, 1.0, 0.5149, 0.3564, 1.0, 1.0, 0.5149, 0.3564, 1.0, 1.0, 0.5149, 0.3564, 1.0, 1.0, 0.5149, 0.3564, 1.0, 1.0, 0.5149, 0.3564, 1.0, 1.0, 0.5149, 0.3564, 1.0, 1.0, 0.5149, 0.3564, 1.0, 1.0, 0.5149, 0.3564, 1.0, 1.0, 0.5149, 0.3564, 1.0, 1.0, 0.5149, 0.3564, 1.0, 1.0, 0.5149, 0.3564, 1.0, 1.0, 0.5149, 0.3564, 1.0, 1.0, 0.5149, 0.3564, 1.0, 1.0, 0.5149, 0.3564, 1.0, 0.7084, 0.7084, 0.7084, 1.0, 0.7084, 0.7084, 0.7084, 1.0, 0.7084, 0.7084, 0.7084, 1.0, 0.7084, 0.7084, 0.7084, 1.0, 0.7084, 0.7084, 0.7084, 1.0, 0.7084, 0.7084, 0.7084, 1.0, 0.7084, 0.7084, 0.7084, 1.0, 0.7084, 0.7084, 0.7084, 1.0, 0.7084, 0.7084, 0.7084, 1.0, 0.7084, 0.7084, 0.7084, 1.0, 0.7084, 0.7084, 0.7084, 1.0, 0.7084, 0.7084, 0.7084, 1.0, 0.7084, 0.7084, 0.7084, 1.0, 0.7084, 0.7084, 0.7084, 1.0, 0.7084, 0.7084, 0.7084, 1.0, 0.7084, 0.7084, 0.7084, 1.0, 0.7084, 0.7084, 0.7084, 1.0, 0.7084, 0.7084, 0.7084, 1.0, 0.7084, 0.7084, 0.7084, 1.0, 0.7084, 0.7084, 0.7084, 1.0, 0.7084, 0.7084, 0.7084, 1.0, 0.7084, 0.7084, 0.7084, 1.0, 0.7084, 0.7084, 0.7084, 1.0, 0.7084, 0.7084, 0.7084, 1.0, 0.7084, 0.7084, 0.7084, 1.0, 0.7084, 0.7084, 0.7084, 1.0, 0.7084, 0.7084, 0.7084, 1.0, 0.7084, 0.7084, 0.7084, 1.0, 0.7084, 0.7084, 0.7084, 1.0, 0.7084, 0.7084, 0.7084, 1.0, 0.7084, 0.7084, 0.7084, 1.0, 0.7084, 0.7084, 0.7084, 1.0, 0.7084, 0.7084, 0.7084, 1.0, 0.7084, 0.7084, 0.7084, 1.0, 0.7084, 0.7084, 0.7084, 1.0, 0.7084, 0.7084, 0.7084, 1.0, 0.7084, 0.7084, 0.7084, 1.0, 0.7084, 0.7084, 0.7084, 1.0, 0.7084, 0.7084, 0.7084, 1.0, 0.2122, 0.1529, 0.117, 1.0, 0.2122, 0.1529, 0.117, 1.0, 0.2122, 0.1529, 0.117, 1.0, 0.2122, 0.1529, 0.117, 1.0, 0.2122, 0.1529, 0.117, 1.0, 0.2122, 0.1529, 0.117, 1.0, 0.2122, 0.1529, 0.117, 1.0, 0.2122, 0.1529, 0.117, 1.0, 0.2122, 0.1529, 0.117, 1.0, 0.2122, 0.1529, 0.117, 1.0, 0.2122, 0.1529, 0.117, 1.0, 0.2122, 0.1529, 0.117, 1.0, 0.2122, 0.1529, 0.117, 1.0, 0.2122, 0.1529, 0.117, 1.0, 0.2122, 0.1529, 0.117, 1.0, 0.2122, 0.1529, 0.117, 1.0, 0.2122, 0.1529, 0.117, 1.0, 0.2122, 0.1529, 0.117, 1.0, 0.2122, 0.1529, 0.117, 1.0, 0.2122, 0.1529, 0.117, 1.0, 0.2122, 0.1529, 0.117, 1.0, 1.0, 1.0, 1.0, 1.0, 1.0, 1.0, 1.0, 1.0, 1.0, 1.0, 1.0, 1.0, 1.0, 1.0, 1.0, 1.0, 1.0, 1.0, 1.0, 1.0, 1.0, 1.0, 1.0, 1.0, 0.2122, 0.1529, 0.117, 1.0, 0.2122, 0.1529, 0.117, 1.0, 0.2122, 0.1529, 0.117, 1.0, 1.0, 0.5149, 0.3564, 1.0, 1.0, 0.5149, 0.3564, 1.0, 1.0, 0.5149, 0.3564, 1.0, 1.0, 0.5149, 0.3564, 1.0, 1.0, 0.5149, 0.3564, 1.0, 1.0, 0.5149, 0.3564, 1.0, 1.0, 0.5149, 0.3564, 1.0, 1.0, 0.5149, 0.3564, 1.0, 1.0, 0.5149, 0.3564, 1.0])
me_cube_008.use_remesh_preserve_volume = False
me_cube_008.use_remesh_preserve_attributes = False
me_cube_008.use_mirror_vertex_groups = False
me_cube_008.use_paint_bone_selection = False
me_cube_008.use_paint_mask = True
me_cube_008.update()
arm_armature = bpy.data.armatures.new('Armature')  # bones are not reproduced

# ---- objects
ob_armature = bpy.data.objects.new('Armature', arm_armature)
ob_cube_008 = bpy.data.objects.new('Cube.008', me_cube_008)

# ---- transforms, parenting, visibility, modifiers, constraints
ob_armature.location = (-4.768e-07, -1e-07, 0.0)
ob_armature.scale = (1.0, 1.0, 1.0)
ob_armature.show_in_front = True
ob_armature.lineart.crease_threshold = 0.0
ob_cube_008.parent = ob_armature
ob_cube_008.matrix_parent_inverse = Matrix(((0.9998, 0.0, 0.0, 4.768e-07), (0.0, 1.0, 0.0, 1.192e-07), (0.0, 0.0, 1.0, 2.384e-07), (0.0, 0.0, 0.0, 1.0)))
ob_cube_008.location = (4.768e-07, -2.384e-07, 0.0)
ob_cube_008.rotation_euler = (1.571, 1.49e-08, 1.49e-08)
ob_cube_008.scale = (0.849, 0.7902, 0.3765)
ob_cube_008.lineart.crease_threshold = 0.0
_vg = ob_cube_008.vertex_groups.new(name='Root')
for _i, _w in zip([0, 1, 2, 3, 4, 5, 10, 11, 12, 13, 59, 60, 63, 64, 121, 122, 123, 124, 125, 126, 127, 128, 131, 132, 133, 134, 135, 136, 139, 140, 141, 142, 143, 144, 151, 152, 153, 154, 155, 156, 157, 158, 212, 213, 215, 219, 220, 221, 222, 223, 291, 292, 293, 294, 295, 296, 297, 298, 299, 300, 301, 302], [0.6602, 0.6585, 0.09183, 0.07953, 0.7014, 0.6453, 0.2519, 0.2753, 0.08177, 0.1042, 0.6176, 0.56, 0.2016, 0.07163, 0.6176, 0.6602, 0.6585, 0.2016, 0.2753, 0.2519, 0.6819, 0.1348, 0.6602, 0.6585, 0.09183, 0.07953, 0.7014, 0.6453, 0.1258, 0.1829, 0.8267, 0.8526, 0.7752, 0.7959, 0.2519, 0.2753, 0.6933, 0.6799, 0.08177, 0.1042, 0.1848, 0.1715, 0.6176, 0.56, 0.7443, 0.2016, 0.9988, 0.07163, 0.998, 0.1548, 0.6176, 0.6602, 0.8526, 0.6585, 0.8267, 0.2016, 0.2753, 0.6799, 0.2519, 0.6933, 0.6819, 0.1348]): _vg.add([_i], _w, 'REPLACE')
_vg = ob_cube_008.vertex_groups.new(name='Chest')
for _i, _w in zip([2, 3, 4, 5, 8, 9, 50, 51, 53, 60, 83, 115, 117, 119, 127, 128, 129, 130, 133, 134, 135, 136, 139, 140, 141, 142, 143, 144, 145, 146, 147, 148, 149, 150, 195, 196, 197, 198, 201, 202, 213, 216, 224, 243, 279, 280, 283, 284, 287, 288, 293, 295, 301, 302, 303, 304], [0.05658, 0.09319, 0.0665, 0.0457, 0.08085, 0.1134, 0.04444, 0.05772, 0.01499, 0.01046, 0.007998, 0.04444, 0.04444, 0.04444, 0.07109, 0.3621, 0.461, 0.2437, 0.05658, 0.09319, 0.0665, 0.0457, 0.7872, 0.7042, 0.02729, 0.01339, 0.157, 0.1502, 0.8045, 0.8202, 0.6386, 0.08085, 0.1134, 0.5845, 0.1298, 0.04444, 0.05772, 0.2017, 0.01499, 0.05297, 0.01046, 0.9981, 0.9984, 0.007998, 0.1298, 0.04444, 0.04444, 0.1298, 0.04444, 0.1298, 0.01339, 0.02729, 0.07109, 0.3621, 0.461, 0.2437]): _vg.add([_i], _w, 'REPLACE')
_vg = ob_cube_008.vertex_groups.new(name='Shoulder.R')
for _i, _w in zip([131, 132, 133, 134, 135, 136, 137, 138, 139, 140, 143, 145, 146, 147, 148, 149, 150, 171, 172, 174, 195, 196, 197, 200, 201, 211, 212, 213, 214, 217, 231, 243, 245, 273, 274, 275, 278, 279, 280, 281, 283, 284, 285, 287, 288, 289, 291, 292, 294, 301, 302, 303, 304], [0.04741, 0.02843, 0.7059, 0.7229, 0.1349, 0.1871, 0.9381, 0.922, 0.02992, 0.04019, 0.0003814, 0.04493, 0.03957, 0.03236, 0.768, 0.7204, 0.04013, 0.05902, 0.1125, 0.02897, 0.0001573, 0.09974, 0.1064, 0.01085, 0.03806, 0.922, 0.06305, 0.327, 0.9124, 0.9122, 0.09231, 0.212, 0.04525, 0.01448, 0.05623, 0.02951, 0.04615, 0.0001573, 0.09974, 0.01085, 0.09974, 0.0001573, 0.01085, 0.09974, 0.0001573, 0.01085, 0.06305, 0.04741, 0.02843, 0.1416, 0.4108, 0.4482, 0.5434]): _vg.add([_i], _w, 'REPLACE')
_vg = ob_cube_008.vertex_groups.new(name='Arm.R')
for _i, _w in zip([133, 134, 136, 138, 171, 172, 173, 174, 175, 176, 177, 178, 179, 180, 181, 182, 183, 184, 185, 186, 187, 188, 189, 190, 191, 192, 193, 194, 211, 213, 214, 231, 232, 233, 234, 235, 236, 237, 238, 240, 241, 242, 273, 274, 275, 276, 277, 278, 301, 302, 303], [0.1297, 0.09111, 0.02419, 0.003133, 0.9262, 0.8659, 0.9813, 0.9543, 0.9627, 0.9748, 0.9928, 0.9911, 0.2107, 0.7731, 0.8877, 0.9299, 0.02034, 0.1001, 0.09112, 0.1126, 0.01548, 0.0639, 0.07396, 0.09228, 0.1107, 0.3583, 0.03982, 0.08174, 0.03953, 0.005365, 0.08026, 0.8987, 0.9868, 0.9595, 0.9961, 0.1841, 0.9566, 0.03706, 0.09355, 0.03163, 0.1374, 0.05894, 0.9727, 0.9204, 0.9445, 0.987, 0.9915, 0.9291, 0.01831, 0.06852, 0.001372]): _vg.add([_i], _w, 'REPLACE')
_vg = ob_cube_008.vertex_groups.new(name='Hand.R')
for _i, _w in zip([175, 179, 180, 181, 182, 183, 184, 185, 186, 187, 188, 189, 190, 191, 192, 193, 194, 233, 235, 236, 237, 238, 239, 240, 241, 242, 275, 278], [0.0129, 0.7892, 0.2266, 0.1123, 0.06996, 0.9648, 0.8999, 0.9089, 0.8873, 0.9672, 0.9361, 0.926, 0.9077, 0.8893, 0.6416, 0.9551, 0.9182, 0.01134, 0.8157, 0.03681, 0.9564, 0.9064, 0.9788, 0.9592, 0.8625, 0.941, 0.00645, 0.00567]): _vg.add([_i], _w, 'REPLACE')
_vg = ob_cube_008.vertex_groups.new(name='Shoulder.L')
for _i, _w in zip([0, 1, 2, 3, 4, 5, 6, 7, 8, 9, 26, 27, 29, 50, 51, 52, 53, 58, 59, 60, 61, 62, 71, 83, 84, 109, 110, 111, 114, 115, 116, 117, 118, 119, 120, 121, 122, 123, 127, 128, 129, 130, 139, 140, 143, 145, 146, 147, 150, 195, 279, 284, 288], [0.04741, 0.02843, 0.7059, 0.7229, 0.1349, 0.1871, 0.9381, 0.922, 0.768, 0.7204, 0.05902, 0.1125, 0.02897, 0.09974, 0.1064, 0.01085, 0.03806, 0.922, 0.06305, 0.327, 0.9124, 0.9122, 0.09231, 0.212, 0.04525, 0.01448, 0.05623, 0.02951, 0.04615, 0.09974, 0.01085, 0.09974, 0.01085, 0.09974, 0.01085, 0.06305, 0.04741, 0.02843, 0.1416, 0.4108, 0.4482, 0.5434, 0.02992, 0.04019, 0.0003814, 0.04493, 0.03957, 0.03236, 0.04013, 0.0001573, 0.0001573, 0.0001573, 0.0001573]): _vg.add([_i], _w, 'REPLACE')
_vg = ob_cube_008.vertex_groups.new(name='Arm.L')
for _i, _w in zip([2, 3, 5, 7, 26, 27, 28, 29, 30, 31, 32, 33, 34, 35, 36, 37, 38, 39, 40, 41, 42, 43, 44, 45, 46, 47, 48, 49, 58, 60, 61, 71, 72, 73, 74, 75, 76, 77, 78, 80, 81, 82, 109, 110, 111, 112, 113, 114, 127, 128, 129], [0.1297, 0.09111, 0.02419, 0.003133, 0.9262, 0.8659, 0.9813, 0.9543, 0.9627, 0.9748, 0.9928, 0.9911, 0.2107, 0.7731, 0.8877, 0.9299, 0.02034, 0.1001, 0.09112, 0.1126, 0.01548, 0.0639, 0.07396, 0.09228, 0.1107, 0.3583, 0.03982, 0.08174, 0.03953, 0.005365, 0.08026, 0.8987, 0.9868, 0.9595, 0.9961, 0.1841, 0.9566, 0.03706, 0.09355, 0.03163, 0.1374, 0.05894, 0.9727, 0.9204, 0.9445, 0.987, 0.9915, 0.9291, 0.01831, 0.06852, 0.001372]): _vg.add([_i], _w, 'REPLACE')
_vg = ob_cube_008.vertex_groups.new(name='Hand.L')
for _i, _w in zip([30, 34, 35, 36, 37, 38, 39, 40, 41, 42, 43, 44, 45, 46, 47, 48, 49, 73, 75, 76, 77, 78, 79, 80, 81, 82, 111, 114], [0.0129, 0.7892, 0.2266, 0.1123, 0.06996, 0.9648, 0.8999, 0.9089, 0.8873, 0.9672, 0.9361, 0.926, 0.9077, 0.8893, 0.6416, 0.9551, 0.9182, 0.01134, 0.8157, 0.03681, 0.9564, 0.9064, 0.9788, 0.9592, 0.8625, 0.941, 0.00645, 0.00567]): _vg.add([_i], _w, 'REPLACE')
_vg = ob_cube_008.vertex_groups.new(name='Head')
for _i, _w in zip([8, 9, 50, 51, 52, 53, 54, 55, 56, 57, 62, 83, 84, 85, 86, 115, 116, 117, 118, 119, 120, 129, 130, 145, 146, 147, 148, 149, 150, 195, 196, 197, 198, 199, 200, 201, 202, 203, 204, 205, 206, 207, 208, 209, 210, 217, 218, 243, 244, 245, 246, 247, 248, 249, 250, 279, 280, 281, 282, 283, 284, 285, 286, 287, 288, 289, 290, 303, 304], [0.1432, 0.1568, 0.8517, 0.834, 0.9541, 0.9226, 0.9893, 0.9808, 0.9956, 0.9922, 0.06286, 0.7569, 0.9375, 0.9857, 0.9945, 0.8517, 0.9541, 0.8517, 0.9541, 0.8517, 0.9541, 0.03923, 0.2041, 0.08336, 0.0698, 0.2898, 0.1432, 0.1568, 0.3277, 0.8436, 0.8517, 0.834, 0.7722, 0.966, 0.9541, 0.9226, 0.9318, 0.9937, 0.9893, 0.9808, 0.9876, 0.998, 0.9956, 0.9922, 0.9955, 0.06286, 0.995, 0.7569, 0.996, 0.9375, 0.9985, 0.9857, 0.9997, 0.9945, 0.9985, 0.8436, 0.8517, 0.9541, 0.966, 0.8517, 0.8436, 0.9541, 0.966, 0.8517, 0.8436, 0.9541, 0.966, 0.03923, 0.2041]): _vg.add([_i], _w, 'REPLACE')
_vg = ob_cube_008.vertex_groups.new(name='Leg.R')
for _i, _w in zip([131, 132, 135, 136, 141, 142, 143, 144, 151, 152, 153, 154, 155, 156, 157, 158, 159, 160, 161, 162, 163, 164, 165, 166, 170, 212, 213, 215, 219, 221, 223, 225, 226, 227, 228, 230, 256, 291, 292, 293, 294, 295, 296, 297, 298, 299, 300, 301], [0.2579, 0.2708, 0.08002, 0.08021, 0.06075, 0.05276, 0.01171, 0.004456, 0.7189, 0.6898, 0.1428, 0.1519, 0.8958, 0.8685, 0.4013, 0.4097, 0.8135, 0.8181, 0.8514, 0.8447, 0.2229, 0.2305, 0.3274, 0.3384, 0.01403, 0.2941, 0.05352, 0.1263, 0.7645, 0.9025, 0.4203, 0.8446, 0.9277, 0.1383, 0.7707, 0.03796, 0.0005429, 0.2941, 0.2579, 0.05276, 0.2708, 0.06075, 0.7645, 0.6898, 0.1519, 0.7189, 0.1428, 0.06289]): _vg.add([_i], _w, 'REPLACE')
_vg = ob_cube_008.vertex_groups.new(name='Calf.R')
for _i, _w in zip([159, 160, 161, 162, 163, 164, 165, 166, 167, 168, 169, 170, 225, 226, 227, 228, 229, 230, 251, 252, 253, 254, 255, 256, 257, 258, 259, 260, 261, 262, 263, 264, 265, 266, 267, 268], [0.1674, 0.1745, 0.1324, 0.1294, 0.719, 0.764, 0.6642, 0.5985, 0.2597, 0.9542, 0.949, 0.2617, 0.1485, 0.05541, 0.8486, 0.2122, 0.8645, 0.8269, 0.8535, 0.939, 0.9402, 0.144, 0.1612, 0.8181, 0.7804, 0.8855, 0.8907, 0.00694, 0.0529, 0.7513, 0.1924, 0.5201, 0.497, 0.008931, 0.02603, 0.1986]): _vg.add([_i], _w, 'REPLACE')
_vg = ob_cube_008.vertex_groups.new(name='Foot.R')
for _i, _w in zip([163, 166, 167, 168, 169, 170, 229, 230, 251, 252, 253, 254, 255, 256, 257, 258, 259, 260, 261, 262, 263, 264, 265, 266, 267, 268, 269, 270, 271, 272], [0.05623, 0.05938, 0.72, 0.01374, 0.01238, 0.706, 0.125, 0.1289, 0.1402, 0.05355, 0.0486, 0.8462, 0.8225, 0.1565, 0.2173, 0.1119, 0.1059, 0.9701, 0.9439, 0.2408, 0.8071, 0.4794, 0.5024, 0.9703, 0.9613, 0.8001, 0.997, 0.9927, 0.9973, 0.9949]): _vg.add([_i], _w, 'REPLACE')
_vg = ob_cube_008.vertex_groups.new(name='Leg.L')
for _i, _w in zip([0, 1, 4, 5, 10, 11, 12, 13, 14, 15, 16, 17, 18, 19, 20, 21, 25, 59, 60, 63, 64, 65, 66, 67, 68, 70, 92, 121, 122, 123, 124, 125, 126, 127, 141, 142, 143, 144, 153, 154, 157, 158, 215, 223, 293, 295, 298, 300], [0.2579, 0.2708, 0.08002, 0.08021, 0.7189, 0.6898, 0.8958, 0.8685, 0.8135, 0.8181, 0.8514, 0.8447, 0.2229, 0.2305, 0.3274, 0.3384, 0.01403, 0.2941, 0.05352, 0.7645, 0.9025, 0.8446, 0.9277, 0.1383, 0.7707, 0.03796, 0.0005429, 0.2941, 0.2579, 0.2708, 0.7645, 0.6898, 0.7189, 0.06289, 0.06075, 0.05276, 0.01171, 0.004456, 0.1428, 0.1519, 0.4013, 0.4097, 0.1263, 0.4203, 0.05276, 0.06075, 0.1519, 0.1428]): _vg.add([_i], _w, 'REPLACE')
_vg = ob_cube_008.vertex_groups.new(name='Calf.L')
for _i, _w in zip([14, 15, 16, 17, 18, 19, 20, 21, 22, 23, 24, 25, 65, 66, 67, 68, 69, 70, 87, 88, 89, 90, 91, 92, 93, 94, 95, 96, 97, 98, 99, 100, 101, 102, 103, 104], [0.1674, 0.1745, 0.1324, 0.1294, 0.719, 0.764, 0.6642, 0.5985, 0.2597, 0.9542, 0.949, 0.2617, 0.1485, 0.05541, 0.8486, 0.2122, 0.8645, 0.8269, 0.8535, 0.939, 0.9402, 0.144, 0.1612, 0.8181, 0.7804, 0.8855, 0.8907, 0.00694, 0.0529, 0.7513, 0.1924, 0.5201, 0.497, 0.008931, 0.02603, 0.1986]): _vg.add([_i], _w, 'REPLACE')
_vg = ob_cube_008.vertex_groups.new(name='Foot.L')
for _i, _w in zip([18, 21, 22, 23, 24, 25, 69, 70, 87, 88, 89, 90, 91, 92, 93, 94, 95, 96, 97, 98, 99, 100, 101, 102, 103, 104, 105, 106, 107, 108], [0.05623, 0.05938, 0.72, 0.01374, 0.01238, 0.706, 0.125, 0.1289, 0.1402, 0.05355, 0.0486, 0.8462, 0.8225, 0.1565, 0.2173, 0.1119, 0.1059, 0.9701, 0.9439, 0.2408, 0.8071, 0.4794, 0.5024, 0.9703, 0.9613, 0.8001, 0.997, 0.9927, 0.9973, 0.9949]): _vg.add([_i], _w, 'REPLACE')
_m = ob_cube_008.modifiers.new('Armature', 'ARMATURE')
_m.object = ob_armature

# ---- collection membership
col_collection_1.objects.link(ob_armature)
col_collection_1.objects.link(ob_cube_008)

# ---- scene / render settings (as saved in the file)
scene.frame_start = 0; scene.frame_end = 30; scene.frame_set(7)
scene.render.engine = 'BLENDER_EEVEE_NEXT'
scene.render.resolution_percentage = 50
scene.render.dither_intensity = 0.0
scene.cycles.use_denoising = False
scene.cycles.samples = 128
scene.cycles.sampling_pattern = 'TABULATED_SOBOL'
scene.cycles.light_sampling_threshold = 0.0
scene.cycles.use_adaptive_sampling = False
scene.cycles.use_light_tree = False
scene.cycles.blur_glossy = 0.0
scene.cycles.sample_clamp_indirect = 0.0
scene.view_settings.view_transform = 'Standard'
bpy.context.view_layer.update()

# ---- added for rendering (the .blend has no active camera and no usable light): camera, sun
cam_auto = bpy.data.cameras.new('AutoCamera')
cam_auto.lens = 50.0
cam_auto.sensor_width = 36.0
cam_auto.clip_end = 1000.0
ob_auto_camera = bpy.data.objects.new('AutoCamera', cam_auto)
scene.collection.objects.link(ob_auto_camera)
ob_auto_camera.location = (9.56411, -12.4104, 11.3863)
ob_auto_camera.rotation_euler = (1.09748, -7.21219e-08, 0.694738)
scene.camera = ob_auto_camera
light_auto_sun = bpy.data.lights.new('AutoSun', 'SUN')
light_auto_sun.energy = 3.0
light_auto_sun.angle = 0.0523599
ob_auto_sun = bpy.data.objects.new('AutoSun', light_auto_sun)
scene.collection.objects.link(ob_auto_sun)
ob_auto_sun.rotation_euler = (0.872665, 0.174533, 0.523599)
bpy.context.view_layer.update()
